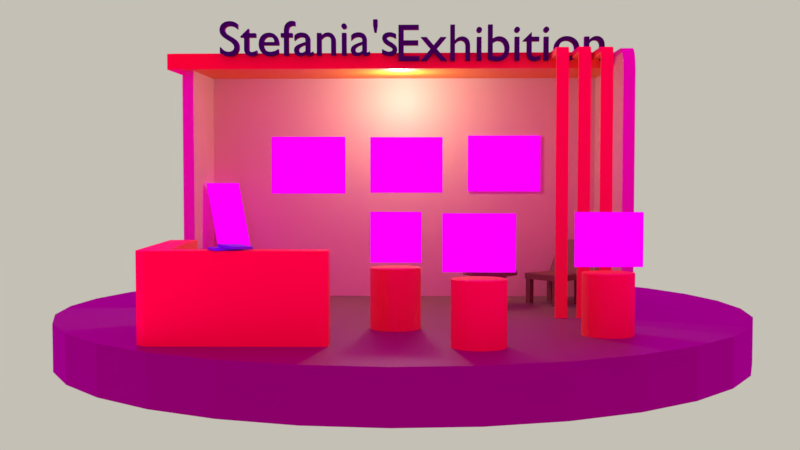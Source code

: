# Source: stand.blend  (saved by Blender 4.5.90; exported with 4.5.12 LTS)
import bpy
from mathutils import Matrix  # noqa: F401  (used for matrix-valued properties, if any)

bpy.ops.wm.read_factory_settings(use_empty=True)
scene = bpy.context.scene
scene.name = 'Scene'

# ---- collections
col_collection_1 = bpy.data.collections.new('Collection 1'); scene.collection.children.link(col_collection_1)

# ---- images (referenced by path relative to the original .blend; pixels are not part of the script)
import os
ASSET_DIR = os.environ.get("B2B_ASSET_DIR", "")  # directory of the original .blend (textures are referenced by path, not embedded)
HERE = os.path.dirname(os.path.abspath(__file__))  # packed textures are extracted next to this script under _unpacked/

def load_image(name, relpath, width, height, colorspace="sRGB"):
    """Load a texture the original file referenced (path relative to the .blend, or extracted next to this script)."""
    p = next((c for c in (os.path.join(HERE, relpath), os.path.join(ASSET_DIR, relpath)) if relpath and os.path.exists(c)), "")
    if p:
        img = bpy.data.images.load(p, check_existing=True)
        img.name = name
    else:  # same state as the original file: an image datablock whose file is absent (Cycles renders it pink)
        img = bpy.data.images.new(name, width, height)
        img.source = "FILE"
        img.filepath = "//" + (relpath or name)
    img.colorspace_settings.name = colorspace
    return img
img_flor_jpg = load_image('flor.jpg', 'flor.jpg', 1024, 1024, 'sRGB')
img_gato_jpg = load_image('gato.jpg', 'gato.jpg', 1024, 1024, 'sRGB')
img_noche_nocturna_jpg = load_image('noche-nocturna.jpg', 'noche-nocturna.jpg', 1024, 1024, 'sRGB')
img_portal_jpg = load_image('portal.jpg', 'portal.jpg', 1024, 1024, 'sRGB')
img_habitaci_n_jpg = load_image('Habitación.jpg', 'Habitación.jpg', 1024, 1024, 'sRGB')
img_personaje_jpg = load_image('personaje.jpg', 'personaje.jpg', 1024, 1024, 'sRGB')
img_logo_jpg_001 = load_image('logo.jpg.001', 'logo.jpg', 1024, 1024, 'sRGB')
img_environment_hdr = load_image('environment.hdr', 'environment.hdr', 1024, 1024, 'Linear Rec.709')

# ---- materials (node trees are filled in below, after node groups)
mat_material_030 = bpy.data.materials.new('Material.030')
mat_material = bpy.data.materials.new('Material')
mat_material_029 = bpy.data.materials.new('Material.029')
mat_material_022 = bpy.data.materials.new('Material.022')
mat_material_009 = bpy.data.materials.new('Material.009')
mat_material_028 = bpy.data.materials.new('Material.028')
mat_material_011 = bpy.data.materials.new('Material.011')
mat_material_010 = bpy.data.materials.new('Material.010')
mat_material_023 = bpy.data.materials.new('Material.023')
mat_material_012 = bpy.data.materials.new('Material.012')
mat_material_013 = bpy.data.materials.new('Material.013')
mat_material_006 = bpy.data.materials.new('Material.006')
mat_material_031 = bpy.data.materials.new('Material.031')
mat_material_025 = bpy.data.materials.new('Material.025')
mat_material_024 = bpy.data.materials.new('Material.024')
mat_material_027 = bpy.data.materials.new('Material.027')
mat_material_026 = bpy.data.materials.new('Material.026')
mat_material_021 = bpy.data.materials.new('Material.021')
mat_material_020 = bpy.data.materials.new('Material.020')
mat_material_018 = bpy.data.materials.new('Material.018')
mat_material_019 = bpy.data.materials.new('Material.019')
mat_material_016 = bpy.data.materials.new('Material.016')
mat_material_017 = bpy.data.materials.new('Material.017')
mat_material_015 = bpy.data.materials.new('Material.015')
mat_material_014 = bpy.data.materials.new('Material.014')
mat_material_004 = bpy.data.materials.new('Material.004')
mat_material_003 = bpy.data.materials.new('Material.003')
mat_material_002 = bpy.data.materials.new('Material.002')
mat_material_001 = bpy.data.materials.new('Material.001')
mat_material_005 = bpy.data.materials.new('Material.005')
mat_material_007 = bpy.data.materials.new('Material.007')
mat_material_032 = bpy.data.materials.new('Material.032')

# ---- material node trees
mat_material_030.use_nodes = True; mat_material_030.node_tree.nodes.clear()
_N = mat_material_030.node_tree.nodes; _L = mat_material_030.node_tree.links
n0 = _N.new('ShaderNodeBsdfPrincipled'); n0.name = 'Principled BSDF'; n0.location = (-200, 100)
n0.inputs[0].default_value = (0.01102, 0.0159, 0.04365, 1.0)
n1 = _N.new('ShaderNodeOutputMaterial'); n1.name = 'Material Output'; n1.location = (200, 100)
_L.new(n0.outputs[0], n1.inputs[0])
n1.is_active_output = True
mat_material.use_nodes = True; mat_material.node_tree.nodes.clear()
_N = mat_material.node_tree.nodes; _L = mat_material.node_tree.links
n0 = _N.new('ShaderNodeBsdfPrincipled'); n0.name = 'Principled BSDF'; n0.location = (-200, 100)
n0.inputs[0].default_value = (0.003035, 0.01033, 0.04971, 1.0)
n1 = _N.new('ShaderNodeOutputMaterial'); n1.name = 'Material Output'; n1.location = (200, 100)
_L.new(n0.outputs[0], n1.inputs[0])
n1.is_active_output = True
mat_material_029.use_nodes = True; mat_material_029.node_tree.nodes.clear()
_N = mat_material_029.node_tree.nodes; _L = mat_material_029.node_tree.links
n0 = _N.new('ShaderNodeOutputMaterial'); n0.name = 'Material Output'; n0.location = (200, 100)
n1 = _N.new('ShaderNodeEmission'); n1.name = 'Emission'; n1.location = (4, 46)
n2 = _N.new('ShaderNodeTexImage'); n2.name = 'Image Texture'; n2.location = (-300, 126)
n2.image = img_flor_jpg
_L.new(n1.outputs[0], n0.inputs[0])
_L.new(n2.outputs[0], n1.inputs[0])
n0.is_active_output = True
mat_material_022.use_nodes = True; mat_material_022.node_tree.nodes.clear()
_N = mat_material_022.node_tree.nodes; _L = mat_material_022.node_tree.links
n0 = _N.new('ShaderNodeOutputMaterial'); n0.name = 'Material Output'; n0.location = (200, 100)
n1 = _N.new('ShaderNodeEmission'); n1.name = 'Emission'; n1.location = (-18, 56)
n2 = _N.new('ShaderNodeTexImage'); n2.name = 'Image Texture'; n2.location = (-269, 109)
n2.image = img_gato_jpg
_L.new(n1.outputs[0], n0.inputs[0])
_L.new(n2.outputs[0], n1.inputs[0])
n0.is_active_output = True
mat_material_009.use_nodes = True; mat_material_009.node_tree.nodes.clear()
_N = mat_material_009.node_tree.nodes; _L = mat_material_009.node_tree.links
n0 = _N.new('ShaderNodeOutputMaterial'); n0.name = 'Material Output'; n0.location = (200, 100)
n1 = _N.new('ShaderNodeEmission'); n1.name = 'Emission'; n1.location = (-2, 64)
n2 = _N.new('ShaderNodeTexImage'); n2.name = 'Image Texture'; n2.location = (-293, 103)
n2.image = img_noche_nocturna_jpg
_L.new(n1.outputs[0], n0.inputs[0])
_L.new(n2.outputs[0], n1.inputs[0])
n0.is_active_output = True
mat_material_028.use_nodes = True; mat_material_028.node_tree.nodes.clear()
_N = mat_material_028.node_tree.nodes; _L = mat_material_028.node_tree.links
n0 = _N.new('ShaderNodeOutputMaterial'); n0.name = 'Material Output'; n0.location = (200, 100)
n1 = _N.new('ShaderNodeEmission'); n1.name = 'Emission'; n1.location = (-16, 52)
n2 = _N.new('ShaderNodeTexImage'); n2.name = 'Image Texture'; n2.location = (-268, 89)
n2.image = img_portal_jpg
_L.new(n1.outputs[0], n0.inputs[0])
_L.new(n2.outputs[0], n1.inputs[0])
n0.is_active_output = True
mat_material_011.use_nodes = True; mat_material_011.node_tree.nodes.clear()
_N = mat_material_011.node_tree.nodes; _L = mat_material_011.node_tree.links
n0 = _N.new('ShaderNodeOutputMaterial'); n0.name = 'Material Output'; n0.location = (200, 100)
n1 = _N.new('ShaderNodeEmission'); n1.name = 'Emission'; n1.location = (-1, 67)
n2 = _N.new('ShaderNodeTexImage'); n2.name = 'Image Texture'; n2.location = (-275, 113)
n2.image = img_habitaci_n_jpg
_L.new(n1.outputs[0], n0.inputs[0])
_L.new(n2.outputs[0], n1.inputs[0])
n0.is_active_output = True
mat_material_010.use_nodes = True; mat_material_010.node_tree.nodes.clear()
_N = mat_material_010.node_tree.nodes; _L = mat_material_010.node_tree.links
n0 = _N.new('ShaderNodeOutputMaterial'); n0.name = 'Material Output'; n0.location = (200, 100)
n1 = _N.new('ShaderNodeEmission'); n1.name = 'Emission'; n1.location = (0, 69)
n2 = _N.new('ShaderNodeTexImage'); n2.name = 'Image Texture'; n2.location = (-295, 96)
n2.image = img_personaje_jpg
_L.new(n1.outputs[0], n0.inputs[0])
_L.new(n2.outputs[0], n1.inputs[0])
n0.is_active_output = True
mat_material_023.use_nodes = True; mat_material_023.node_tree.nodes.clear()
_N = mat_material_023.node_tree.nodes; _L = mat_material_023.node_tree.links
n0 = _N.new('ShaderNodeBsdfPrincipled'); n0.name = 'Principled BSDF'; n0.location = (-200, 100)
n0.inputs[0].default_value = (0.2051, 0.0999, 0.03955, 1.0)
n1 = _N.new('ShaderNodeOutputMaterial'); n1.name = 'Material Output'; n1.location = (200, 100)
_L.new(n0.outputs[0], n1.inputs[0])
n1.is_active_output = True
mat_material_012.use_nodes = True; mat_material_012.node_tree.nodes.clear()
_N = mat_material_012.node_tree.nodes; _L = mat_material_012.node_tree.links
n0 = _N.new('ShaderNodeBsdfPrincipled'); n0.name = 'Principled BSDF'; n0.location = (-200, 100)
n0.inputs[0].default_value = (0.9531, 0.27, 0.03134, 1.0)
n1 = _N.new('ShaderNodeOutputMaterial'); n1.name = 'Material Output'; n1.location = (200, 100)
_L.new(n0.outputs[0], n1.inputs[0])
n1.is_active_output = True
mat_material_013.use_nodes = True; mat_material_013.node_tree.nodes.clear()
_N = mat_material_013.node_tree.nodes; _L = mat_material_013.node_tree.links
n0 = _N.new('ShaderNodeBsdfPrincipled'); n0.name = 'Principled BSDF'; n0.location = (-200, 100)
n0.inputs[0].default_value = (0.9521, 0.2693, 0.0305, 1.0)
n1 = _N.new('ShaderNodeOutputMaterial'); n1.name = 'Material Output'; n1.location = (200, 100)
_L.new(n0.outputs[0], n1.inputs[0])
n1.is_active_output = True
mat_material_006.use_nodes = True; mat_material_006.node_tree.nodes.clear()
_N = mat_material_006.node_tree.nodes; _L = mat_material_006.node_tree.links
n0 = _N.new('ShaderNodeBsdfPrincipled'); n0.name = 'Principled BSDF'; n0.location = (-200, 100)
n0.inputs[0].default_value = (0.2258, 0.1701, 0.105, 1.0)
n1 = _N.new('ShaderNodeOutputMaterial'); n1.name = 'Material Output'; n1.location = (200, 100)
_L.new(n0.outputs[0], n1.inputs[0])
n1.is_active_output = True
mat_material_031.use_nodes = True; mat_material_031.node_tree.nodes.clear()
_N = mat_material_031.node_tree.nodes; _L = mat_material_031.node_tree.links
n0 = _N.new('ShaderNodeBsdfPrincipled'); n0.name = 'Principled BSDF'; n0.location = (-200, 100)
n0.inputs[0].default_value = (1.09, 0.3137, 0.024, 1.0)
n1 = _N.new('ShaderNodeOutputMaterial'); n1.name = 'Material Output'; n1.location = (200, 100)
_L.new(n0.outputs[0], n1.inputs[0])
n1.is_active_output = True
mat_material_025.use_nodes = True; mat_material_025.node_tree.nodes.clear()
_N = mat_material_025.node_tree.nodes; _L = mat_material_025.node_tree.links
n0 = _N.new('ShaderNodeBsdfPrincipled'); n0.name = 'Principled BSDF'; n0.location = (-200, 100)
n0.inputs[0].default_value = (0.2051, 0.0999, 0.03955, 1.0)
n1 = _N.new('ShaderNodeOutputMaterial'); n1.name = 'Material Output'; n1.location = (200, 100)
_L.new(n0.outputs[0], n1.inputs[0])
n1.is_active_output = True
mat_material_024.use_nodes = True; mat_material_024.node_tree.nodes.clear()
_N = mat_material_024.node_tree.nodes; _L = mat_material_024.node_tree.links
n0 = _N.new('ShaderNodeBsdfPrincipled'); n0.name = 'Principled BSDF'; n0.location = (-200, 100)
n0.inputs[0].default_value = (0.2051, 0.0999, 0.03955, 1.0)
n1 = _N.new('ShaderNodeOutputMaterial'); n1.name = 'Material Output'; n1.location = (200, 100)
_L.new(n0.outputs[0], n1.inputs[0])
n1.is_active_output = True
mat_material_027.use_nodes = True; mat_material_027.node_tree.nodes.clear()
_N = mat_material_027.node_tree.nodes; _L = mat_material_027.node_tree.links
n0 = _N.new('ShaderNodeBsdfPrincipled'); n0.name = 'Principled BSDF'; n0.location = (-200, 100)
n0.inputs[0].default_value = (0.2051, 0.0999, 0.03955, 1.0)
n1 = _N.new('ShaderNodeOutputMaterial'); n1.name = 'Material Output'; n1.location = (200, 100)
_L.new(n0.outputs[0], n1.inputs[0])
n1.is_active_output = True
mat_material_026.use_nodes = True; mat_material_026.node_tree.nodes.clear()
_N = mat_material_026.node_tree.nodes; _L = mat_material_026.node_tree.links
n0 = _N.new('ShaderNodeBsdfPrincipled'); n0.name = 'Principled BSDF'; n0.location = (-200, 100)
n0.inputs[0].default_value = (0.2051, 0.0999, 0.03955, 1.0)
n1 = _N.new('ShaderNodeOutputMaterial'); n1.name = 'Material Output'; n1.location = (200, 100)
_L.new(n0.outputs[0], n1.inputs[0])
n1.is_active_output = True
mat_material_021.use_nodes = True; mat_material_021.node_tree.nodes.clear()
_N = mat_material_021.node_tree.nodes; _L = mat_material_021.node_tree.links
n0 = _N.new('ShaderNodeBsdfPrincipled'); n0.name = 'Principled BSDF'; n0.location = (-200, 100)
n0.inputs[0].default_value = (0.2051, 0.0999, 0.03955, 1.0)
n1 = _N.new('ShaderNodeOutputMaterial'); n1.name = 'Material Output'; n1.location = (200, 100)
_L.new(n0.outputs[0], n1.inputs[0])
n1.is_active_output = True
mat_material_020.use_nodes = True; mat_material_020.node_tree.nodes.clear()
_N = mat_material_020.node_tree.nodes; _L = mat_material_020.node_tree.links
n0 = _N.new('ShaderNodeBsdfPrincipled'); n0.name = 'Principled BSDF'; n0.location = (-200, 100)
n0.inputs[0].default_value = (0.2051, 0.0999, 0.03955, 1.0)
n1 = _N.new('ShaderNodeOutputMaterial'); n1.name = 'Material Output'; n1.location = (200, 100)
_L.new(n0.outputs[0], n1.inputs[0])
n1.is_active_output = True
mat_material_018.use_nodes = True; mat_material_018.node_tree.nodes.clear()
_N = mat_material_018.node_tree.nodes; _L = mat_material_018.node_tree.links
n0 = _N.new('ShaderNodeBsdfPrincipled'); n0.name = 'Principled BSDF'; n0.location = (-200, 100)
n0.inputs[0].default_value = (0.2051, 0.0999, 0.03955, 1.0)
n1 = _N.new('ShaderNodeOutputMaterial'); n1.name = 'Material Output'; n1.location = (200, 100)
_L.new(n0.outputs[0], n1.inputs[0])
n1.is_active_output = True
mat_material_019.use_nodes = True; mat_material_019.node_tree.nodes.clear()
_N = mat_material_019.node_tree.nodes; _L = mat_material_019.node_tree.links
n0 = _N.new('ShaderNodeBsdfPrincipled'); n0.name = 'Principled BSDF'; n0.location = (-200, 100)
n0.inputs[0].default_value = (0.2051, 0.0999, 0.03955, 1.0)
n1 = _N.new('ShaderNodeOutputMaterial'); n1.name = 'Material Output'; n1.location = (200, 100)
_L.new(n0.outputs[0], n1.inputs[0])
n1.is_active_output = True
mat_material_016.use_nodes = True; mat_material_016.node_tree.nodes.clear()
_N = mat_material_016.node_tree.nodes; _L = mat_material_016.node_tree.links
n0 = _N.new('ShaderNodeBsdfPrincipled'); n0.name = 'Principled BSDF'; n0.location = (-200, 100)
n0.inputs[0].default_value = (0.2051, 0.0999, 0.03955, 1.0)
n1 = _N.new('ShaderNodeOutputMaterial'); n1.name = 'Material Output'; n1.location = (200, 100)
_L.new(n0.outputs[0], n1.inputs[0])
n1.is_active_output = True
mat_material_017.use_nodes = True; mat_material_017.node_tree.nodes.clear()
_N = mat_material_017.node_tree.nodes; _L = mat_material_017.node_tree.links
n0 = _N.new('ShaderNodeBsdfPrincipled'); n0.name = 'Principled BSDF'; n0.location = (-200, 100)
n0.inputs[0].default_value = (0.2051, 0.0999, 0.03955, 1.0)
n1 = _N.new('ShaderNodeOutputMaterial'); n1.name = 'Material Output'; n1.location = (200, 100)
_L.new(n0.outputs[0], n1.inputs[0])
n1.is_active_output = True
mat_material_015.use_nodes = True; mat_material_015.node_tree.nodes.clear()
_N = mat_material_015.node_tree.nodes; _L = mat_material_015.node_tree.links
n0 = _N.new('ShaderNodeBsdfPrincipled'); n0.name = 'Principled BSDF'; n0.location = (-200, 100)
n0.inputs[0].default_value = (0.2051, 0.0999, 0.03955, 1.0)
n1 = _N.new('ShaderNodeOutputMaterial'); n1.name = 'Material Output'; n1.location = (200, 100)
_L.new(n0.outputs[0], n1.inputs[0])
n1.is_active_output = True
mat_material_014.use_nodes = True; mat_material_014.node_tree.nodes.clear()
_N = mat_material_014.node_tree.nodes; _L = mat_material_014.node_tree.links
n0 = _N.new('ShaderNodeBsdfPrincipled'); n0.name = 'Principled BSDF'; n0.location = (-200, 100)
n0.inputs[0].default_value = (0.2051, 0.0999, 0.03955, 0.04706)
n1 = _N.new('ShaderNodeOutputMaterial'); n1.name = 'Material Output'; n1.location = (200, 100)
_L.new(n0.outputs[0], n1.inputs[0])
n1.is_active_output = True
mat_material_004.use_nodes = True; mat_material_004.node_tree.nodes.clear()
_N = mat_material_004.node_tree.nodes; _L = mat_material_004.node_tree.links
n0 = _N.new('ShaderNodeBsdfPrincipled'); n0.name = 'Principled BSDF'; n0.location = (-200, 100)
n0.inputs[0].default_value = (1.0, 0.2714, 0.0, 1.0)
n1 = _N.new('ShaderNodeOutputMaterial'); n1.name = 'Material Output'; n1.location = (200, 100)
_L.new(n0.outputs[0], n1.inputs[0])
n1.is_active_output = True
mat_material_003.use_nodes = True; mat_material_003.node_tree.nodes.clear()
_N = mat_material_003.node_tree.nodes; _L = mat_material_003.node_tree.links
n0 = _N.new('ShaderNodeBsdfPrincipled'); n0.name = 'Principled BSDF'; n0.location = (-200, 100)
n0.inputs[0].default_value = (0.7991, 0.6038, 0.3515, 1.0)
n1 = _N.new('ShaderNodeOutputMaterial'); n1.name = 'Material Output'; n1.location = (200, 100)
_L.new(n0.outputs[0], n1.inputs[0])
n1.is_active_output = True
mat_material_002.use_nodes = True; mat_material_002.node_tree.nodes.clear()
_N = mat_material_002.node_tree.nodes; _L = mat_material_002.node_tree.links
n0 = _N.new('ShaderNodeBsdfPrincipled'); n0.name = 'Principled BSDF'; n0.location = (-200, 100)
n0.inputs[0].default_value = (0.8652, 0.6523, 0.3965, 1.0)
n1 = _N.new('ShaderNodeOutputMaterial'); n1.name = 'Material Output'; n1.location = (200, 100)
_L.new(n0.outputs[0], n1.inputs[0])
n1.is_active_output = True
mat_material_001.use_nodes = True; mat_material_001.node_tree.nodes.clear()
_N = mat_material_001.node_tree.nodes; _L = mat_material_001.node_tree.links
n0 = _N.new('ShaderNodeBsdfPrincipled'); n0.name = 'Principled BSDF'; n0.location = (-200, 100)
n0.inputs[0].default_value = (0.8008, 0.6034, 0.351, 1.0)
n1 = _N.new('ShaderNodeOutputMaterial'); n1.name = 'Material Output'; n1.location = (200, 100)
_L.new(n0.outputs[0], n1.inputs[0])
n1.is_active_output = True
mat_material_005.use_nodes = True; mat_material_005.node_tree.nodes.clear()
_N = mat_material_005.node_tree.nodes; _L = mat_material_005.node_tree.links
n0 = _N.new('ShaderNodeBsdfPrincipled'); n0.name = 'Principled BSDF'; n0.location = (-200, 100)
n0.inputs[0].default_value = (0.186, 0.2866, 0.8004, 1.0)
n1 = _N.new('ShaderNodeOutputMaterial'); n1.name = 'Material Output'; n1.location = (200, 100)
_L.new(n0.outputs[0], n1.inputs[0])
n1.is_active_output = True
mat_material_007.use_nodes = True; mat_material_007.node_tree.nodes.clear()
_N = mat_material_007.node_tree.nodes; _L = mat_material_007.node_tree.links
n0 = _N.new('ShaderNodeBsdfPrincipled'); n0.name = 'Principled BSDF'; n0.location = (-200, 100)
n0.inputs[0].default_value = (1.0, 0.314, 0.02416, 1.0)
n1 = _N.new('ShaderNodeOutputMaterial'); n1.name = 'Material Output'; n1.location = (200, 100)
_L.new(n0.outputs[0], n1.inputs[0])
n1.is_active_output = True
mat_material_032.use_nodes = True; mat_material_032.node_tree.nodes.clear()
_N = mat_material_032.node_tree.nodes; _L = mat_material_032.node_tree.links
n0 = _N.new('ShaderNodeOutputMaterial'); n0.name = 'Material Output'; n0.location = (200, 100)
n1 = _N.new('ShaderNodeEmission'); n1.name = 'Emission'; n1.location = (-16, 94)
n2 = _N.new('ShaderNodeTexImage'); n2.name = 'Image Texture'; n2.location = (-338, 107)
n2.image = img_logo_jpg_001
_L.new(n1.outputs[0], n0.inputs[0])
_L.new(n2.outputs[0], n1.inputs[0])
n0.is_active_output = True

# ---- world
world_world = bpy.data.worlds.new('World'); scene.world = world_world
world_world.use_nodes = True; world_world.node_tree.nodes.clear()
_N = world_world.node_tree.nodes; _L = world_world.node_tree.links
n0 = _N.new('ShaderNodeBackground'); n0.name = 'Background'; n0.location = (132, 300)
n1 = _N.new('ShaderNodeOutputWorld'); n1.name = 'World Output'; n1.location = (343, 299)
n2 = _N.new('ShaderNodeMix'); n2.name = 'Mix'; n2.location = (-90, 301)
n2.data_type = 'RGBA'
n2.inputs[7].default_value = (0.5522, 0.5283, 0.4604, 1.0)
n3 = _N.new('ShaderNodeLightPath'); n3.name = 'Light Path'; n3.location = (-312, 302)
n3.width = 143
n4 = _N.new('ShaderNodeTexEnvironment'); n4.name = 'Environment Texture'; n4.location = (-367, 136)
n4.width = 202
n4.image = img_environment_hdr
_L.new(n0.outputs[0], n1.inputs[0])
_L.new(n4.outputs[0], n2.inputs[6])
_L.new(n3.outputs[0], n2.inputs[0])
_L.new(n2.outputs[2], n0.inputs[0])
n1.is_active_output = True
world_world.color = (0.05088, 0.05088, 0.05088)
world_world.use_sun_shadow = False
world_world.sun_shadow_jitter_overblur = 0.0
world_world.cycles.sampling_method = 'MANUAL'

# ---- cameras
cam_camera_003 = bpy.data.cameras.new('Camera.003')
cam_camera_003.clip_end = 100.0
cam_camera_003.ortho_scale = 7.314

# ---- lights
light_light_002 = bpy.data.lights.new('Light.002', 'POINT')
light_light_002.energy = 1000.0
light_light_002.shadow_soft_size = 0.6979

# ---- meshes
me_plane_010 = bpy.data.meshes.new('Plane.010')
me_plane_010.from_pydata([(-1.0, -1.0, 0.0), (1.0, -1.0, 0.0), (-1.0, 1.0, 0.0), (1.0, 1.0, 0.0)], [], [(0, 1, 3, 2)])
_uv = me_plane_010.uv_layers.new(name='UVMap')
_uv.uv.foreach_set('vector', [0.0, 0.0, 1.0, 0.0, 1.0, 1.0, 0.0, 1.0])
me_plane_010.materials.append(mat_material_029)
me_plane_010.update()
me_plane_008 = bpy.data.meshes.new('Plane.008')
me_plane_008.from_pydata([(-1.0, -1.0, 0.0), (1.0, -1.0, 0.0), (-1.0, 1.0, 0.0), (1.0, 1.0, 0.0)], [], [(0, 1, 3, 2)])
_uv = me_plane_008.uv_layers.new(name='UVMap')
_uv.uv.foreach_set('vector', [0.0, 0.0, 1.0, 0.0, 1.0, 1.0, 0.0, 1.0])
me_plane_008.materials.append(mat_material_022)
me_plane_008.update()
me_plane_005 = bpy.data.meshes.new('Plane.005')
me_plane_005.from_pydata([(-1.0, -1.0, 0.0), (1.0, -1.0, 0.0), (-1.0, 1.0, 0.0), (1.0, 1.0, 0.0)], [], [(0, 1, 3, 2)])
_uv = me_plane_005.uv_layers.new(name='UVMap')
_uv.uv.foreach_set('vector', [0.0, 0.0, 1.0, 0.0, 1.0, 1.0, 0.0, 1.0])
me_plane_005.materials.append(mat_material_009)
me_plane_005.update()
me_plane_009 = bpy.data.meshes.new('Plane.009')
me_plane_009.from_pydata([(-1.0, -1.0, 0.0), (1.0, -1.0, 0.0), (-1.0, 1.0, 0.0), (1.0, 1.0, 0.0)], [], [(0, 1, 3, 2)])
_uv = me_plane_009.uv_layers.new(name='UVMap')
_uv.uv.foreach_set('vector', [0.0, 0.0, 1.0, 0.0, 1.0, 1.0, 0.0, 1.0])
me_plane_009.materials.append(mat_material_028)
me_plane_009.update()
me_plane_007 = bpy.data.meshes.new('Plane.007')
me_plane_007.from_pydata([(-1.0, -1.0, 0.0), (1.0, -1.0, 0.0), (-1.0, 1.0, 0.0), (1.0, 1.0, 0.0)], [], [(0, 1, 3, 2)])
me_plane_007.polygons.foreach_set('use_smooth', [True] * 1)
_uv = me_plane_007.uv_layers.new(name='UVMap')
_uv.uv.foreach_set('vector', [0.0, 0.0, 1.0, 0.0, 1.0, 1.0, 0.0, 1.0])
me_plane_007.materials.append(mat_material_011)
me_plane_007.update()
me_plane_006 = bpy.data.meshes.new('Plane.006')
me_plane_006.from_pydata([(-1.0, -1.0, 0.0), (1.0, -1.0, 0.0), (-1.0, 1.0, 0.0), (1.0, 1.0, 0.0)], [], [(0, 1, 3, 2)])
me_plane_006.polygons.foreach_set('use_smooth', [True] * 1)
_uv = me_plane_006.uv_layers.new(name='UVMap')
_uv.uv.foreach_set('vector', [0.0, 0.0, 1.0, 0.0, 1.0, 1.0, 0.0, 1.0])
me_plane_006.materials.append(mat_material_010)
me_plane_006.update()
me_cylinder_003 = bpy.data.meshes.new('Cylinder.003')
me_cylinder_003.from_pydata([(0.0, 1.0, -1.0), (0.0, 1.0, 1.0), (0.1951, 0.9808, -1.0), (0.1951, 0.9808, 1.0), (0.3827, 0.9239, -1.0), (0.3827, 0.9239, 1.0), (0.5556, 0.8315, -1.0), (0.5556, 0.8315, 1.0), (0.7071, 0.7071, -1.0), (0.7071, 0.7071, 1.0), (0.8315, 0.5556, -1.0), (0.8315, 0.5556, 1.0), (0.9239, 0.3827, -1.0), (0.9239, 0.3827, 1.0), (0.9808, 0.1951, -1.0), (0.9808, 0.1951, 1.0), (1.0, 0.0, -1.0), (1.0, 0.0, 1.0), (0.9808, -0.1951, -1.0), (0.9808, -0.1951, 1.0), (0.9239, -0.3827, -1.0), (0.9239, -0.3827, 1.0), (0.8315, -0.5556, -1.0), (0.8315, -0.5556, 1.0), (0.7071, -0.7071, -1.0), (0.7071, -0.7071, 1.0), (0.5556, -0.8315, -1.0), (0.5556, -0.8315, 1.0), (0.3827, -0.9239, -1.0), (0.3827, -0.9239, 1.0), (0.1951, -0.9808, -1.0), (0.1951, -0.9808, 1.0), (0.0, -1.0, -1.0), (0.0, -1.0, 1.0), (-0.1951, -0.9808, -1.0), (-0.1951, -0.9808, 1.0), (-0.3827, -0.9239, -1.0), (-0.3827, -0.9239, 1.0), (-0.5556, -0.8315, -1.0), (-0.5556, -0.8315, 1.0), (-0.7071, -0.7071, -1.0), (-0.7071, -0.7071, 1.0), (-0.8315, -0.5556, -1.0), (-0.8315, -0.5556, 1.0), (-0.9239, -0.3827, -1.0), (-0.9239, -0.3827, 1.0), (-0.9808, -0.1951, -1.0), (-0.9808, -0.1951, 1.0), (-1.0, 0.0, -1.0), (-1.0, 0.0, 1.0), (-0.9808, 0.1951, -1.0), (-0.9808, 0.1951, 1.0), (-0.9239, 0.3827, -1.0), (-0.9239, 0.3827, 1.0), (-0.8315, 0.5556, -1.0), (-0.8315, 0.5556, 1.0), (-0.7071, 0.7071, -1.0), (-0.7071, 0.7071, 1.0), (-0.5556, 0.8315, -1.0), (-0.5556, 0.8315, 1.0), (-0.3827, 0.9239, -1.0), (-0.3827, 0.9239, 1.0), (-0.1951, 0.9808, -1.0), (-0.1951, 0.9808, 1.0)], [], [(0, 1, 3, 2), (2, 3, 5, 4), (4, 5, 7, 6), (6, 7, 9, 8), (8, 9, 11, 10), (10, 11, 13, 12), (12, 13, 15, 14), (14, 15, 17, 16), (16, 17, 19, 18), (18, 19, 21, 20), (20, 21, 23, 22), (22, 23, 25, 24), (24, 25, 27, 26), (26, 27, 29, 28), (28, 29, 31, 30), (30, 31, 33, 32), (32, 33, 35, 34), (34, 35, 37, 36), (36, 37, 39, 38), (38, 39, 41, 40), (40, 41, 43, 42), (42, 43, 45, 44), (44, 45, 47, 46), (46, 47, 49, 48), (48, 49, 51, 50), (50, 51, 53, 52), (52, 53, 55, 54), (54, 55, 57, 56), (56, 57, 59, 58), (58, 59, 61, 60), (3, 1, 63, 61, 59, 57, 55, 53, 51, 49, 47, 45, 43, 41, 39, 37, 35, 33, 31, 29, 27, 25, 23, 21, 19, 17, 15, 13, 11, 9, 7, 5), (60, 61, 63, 62), (62, 63, 1, 0), (0, 2, 4, 6, 8, 10, 12, 14, 16, 18, 20, 22, 24, 26, 28, 30, 32, 34, 36, 38, 40, 42, 44, 46, 48, 50, 52, 54, 56, 58, 60, 62)])
_uv = me_cylinder_003.uv_layers.new(name='UVMap')
_uv.uv.foreach_set('vector', [1.0, 0.5, 1.0, 1.0, 0.9688, 1.0, 0.9688, 0.5, 0.9688, 0.5, 0.9688, 1.0, 0.9375, 1.0, 0.9375, 0.5, 0.9375, 0.5, 0.9375, 1.0, 0.9062, 1.0, 0.9062, 0.5, 0.9062, 0.5, 0.9062, 1.0, 0.875, 1.0, 0.875, 0.5, 0.875, 0.5, 0.875, 1.0, 0.8438, 1.0, 0.8438, 0.5, 0.8438, 0.5, 0.8438, 1.0, 0.8125, 1.0, 0.8125, 0.5, 0.8125, 0.5, 0.8125, 1.0, 0.7812, 1.0, 0.7812, 0.5, 0.7812, 0.5, 0.7812, 1.0, 0.75, 1.0, 0.75, 0.5, 0.75, 0.5, 0.75, 1.0, 0.7188, 1.0, 0.7188, 0.5, 0.7188, 0.5, 0.7188, 1.0, 0.6875, 1.0, 0.6875, 0.5, 0.6875, 0.5, 0.6875, 1.0, 0.6562, 1.0, 0.6562, 0.5, 0.6562, 0.5, 0.6562, 1.0, 0.625, 1.0, 0.625, 0.5, 0.625, 0.5, 0.625, 1.0, 0.5938, 1.0, 0.5938, 0.5, 0.5938, 0.5, 0.5938, 1.0, 0.5625, 1.0, 0.5625, 0.5, 0.5625, 0.5, 0.5625, 1.0, 0.5312, 1.0, 0.5312, 0.5, 0.5312, 0.5, 0.5312, 1.0, 0.5, 1.0, 0.5, 0.5, 0.5, 0.5, 0.5, 1.0, 0.4688, 1.0, 0.4688, 0.5, 0.4688, 0.5, 0.4688, 1.0, 0.4375, 1.0, 0.4375, 0.5, 0.4375, 0.5, 0.4375, 1.0, 0.4062, 1.0, 0.4062, 0.5, 0.4062, 0.5, 0.4062, 1.0, 0.375, 1.0, 0.375, 0.5, 0.375, 0.5, 0.375, 1.0, 0.3438, 1.0, 0.3438, 0.5, 0.3438, 0.5, 0.3438, 1.0, 0.3125, 1.0, 0.3125, 0.5, 0.3125, 0.5, 0.3125, 1.0, 0.2812, 1.0, 0.2812, 0.5, 0.2812, 0.5, 0.2812, 1.0, 0.25, 1.0, 0.25, 0.5, 0.25, 0.5, 0.25, 1.0, 0.2188, 1.0, 0.2188, 0.5, 0.2188, 0.5, 0.2188, 1.0, 0.1875, 1.0, 0.1875, 0.5, 0.1875, 0.5, 0.1875, 1.0, 0.1562, 1.0, 0.1562, 0.5, 0.1562, 0.5, 0.1562, 1.0, 0.125, 1.0, 0.125, 0.5, 0.125, 0.5, 0.125, 1.0, 0.09375, 1.0, 0.09375, 0.5, 0.09375, 0.5, 0.09375, 1.0, 0.0625, 1.0, 0.0625, 0.5, 0.2968, 0.4854, 0.25, 0.49, 0.2032, 0.4854, 0.1582, 0.4717, 0.1167, 0.4496, 0.08029, 0.4197, 0.05045, 0.3833, 0.02827, 0.3418, 0.01461, 0.2968, 0.01, 0.25, 0.01461, 0.2032, 0.02827, 0.1582, 0.05045, 0.1167, 0.08029, 0.08029, 0.1167, 0.05045, 0.1582, 0.02827, 0.2032, 0.01461, 0.25, 0.01, 0.2968, 0.01461, 0.3418, 0.02827, 0.3833, 0.05045, 0.4197, 0.08029, 0.4496, 0.1167, 0.4717, 0.1582, 0.4854, 0.2032, 0.49, 0.25, 0.4854, 0.2968, 0.4717, 0.3418, 0.4496, 0.3833, 0.4197, 0.4197, 0.3833, 0.4496, 0.3418, 0.4717, 0.0625, 0.5, 0.0625, 1.0, 0.03125, 1.0, 0.03125, 0.5, 0.03125, 0.5, 0.03125, 1.0, 0.0, 1.0, 0.0, 0.5, 0.75, 0.49, 0.7968, 0.4854, 0.8418, 0.4717, 0.8833, 0.4496, 0.9197, 0.4197, 0.9496, 0.3833, 0.9717, 0.3418, 0.9854, 0.2968, 0.99, 0.25, 0.9854, 0.2032, 0.9717, 0.1582, 0.9496, 0.1167, 0.9197, 0.08029, 0.8833, 0.05045, 0.8418, 0.02827, 0.7968, 0.01461, 0.75, 0.01, 0.7032, 0.01461, 0.6582, 0.02827, 0.6167, 0.05045, 0.5803, 0.08029, 0.5504, 0.1167, 0.5283, 0.1582, 0.5146, 0.2032, 0.51, 0.25, 0.5146, 0.2968, 0.5283, 0.3418, 0.5504, 0.3833, 0.5803, 0.4197, 0.6167, 0.4496, 0.6582, 0.4717, 0.7032, 0.4854])
me_cylinder_003.materials.append(mat_material_023)
me_cylinder_003.update()
me_cylinder_002 = bpy.data.meshes.new('Cylinder.002')
me_cylinder_002.from_pydata([(0.0, 1.0, -1.0), (0.0, 1.0, 1.0), (0.1951, 0.9808, -1.0), (0.1951, 0.9808, 1.0), (0.3827, 0.9239, -1.0), (0.3827, 0.9239, 1.0), (0.5556, 0.8315, -1.0), (0.5556, 0.8315, 1.0), (0.7071, 0.7071, -1.0), (0.7071, 0.7071, 1.0), (0.8315, 0.5556, -1.0), (0.8315, 0.5556, 1.0), (0.9239, 0.3827, -1.0), (0.9239, 0.3827, 1.0), (0.9808, 0.1951, -1.0), (0.9808, 0.1951, 1.0), (1.0, 0.0, -1.0), (1.0, 0.0, 1.0), (0.9808, -0.1951, -1.0), (0.9808, -0.1951, 1.0), (0.9239, -0.3827, -1.0), (0.9239, -0.3827, 1.0), (0.8315, -0.5556, -1.0), (0.8315, -0.5556, 1.0), (0.7071, -0.7071, -1.0), (0.7071, -0.7071, 1.0), (0.5556, -0.8315, -1.0), (0.5556, -0.8315, 1.0), (0.3827, -0.9239, -1.0), (0.3827, -0.9239, 1.0), (0.1951, -0.9808, -1.0), (0.1951, -0.9808, 1.0), (0.0, -1.0, -1.0), (0.0, -1.0, 1.0), (-0.1951, -0.9808, -1.0), (-0.1951, -0.9808, 1.0), (-0.3827, -0.9239, -1.0), (-0.3827, -0.9239, 1.0), (-0.5556, -0.8315, -1.0), (-0.5556, -0.8315, 1.0), (-0.7071, -0.7071, -1.0), (-0.7071, -0.7071, 1.0), (-0.8315, -0.5556, -1.0), (-0.8315, -0.5556, 1.0), (-0.9239, -0.3827, -1.0), (-0.9239, -0.3827, 1.0), (-0.9808, -0.1951, -1.0), (-0.9808, -0.1951, 1.0), (-1.0, 0.0, -1.0), (-1.0, 0.0, 1.0), (-0.9808, 0.1951, -1.0), (-0.9808, 0.1951, 1.0), (-0.9239, 0.3827, -1.0), (-0.9239, 0.3827, 1.0), (-0.8315, 0.5556, -1.0), (-0.8315, 0.5556, 1.0), (-0.7071, 0.7071, -1.0), (-0.7071, 0.7071, 1.0), (-0.5556, 0.8315, -1.0), (-0.5556, 0.8315, 1.0), (-0.3827, 0.9239, -1.0), (-0.3827, 0.9239, 1.0), (-0.1951, 0.9808, -1.0), (-0.1951, 0.9808, 1.0)], [], [(0, 1, 3, 2), (2, 3, 5, 4), (4, 5, 7, 6), (6, 7, 9, 8), (8, 9, 11, 10), (10, 11, 13, 12), (12, 13, 15, 14), (14, 15, 17, 16), (16, 17, 19, 18), (18, 19, 21, 20), (20, 21, 23, 22), (22, 23, 25, 24), (24, 25, 27, 26), (26, 27, 29, 28), (28, 29, 31, 30), (30, 31, 33, 32), (32, 33, 35, 34), (34, 35, 37, 36), (36, 37, 39, 38), (38, 39, 41, 40), (40, 41, 43, 42), (42, 43, 45, 44), (44, 45, 47, 46), (46, 47, 49, 48), (48, 49, 51, 50), (50, 51, 53, 52), (52, 53, 55, 54), (54, 55, 57, 56), (56, 57, 59, 58), (58, 59, 61, 60), (3, 1, 63, 61, 59, 57, 55, 53, 51, 49, 47, 45, 43, 41, 39, 37, 35, 33, 31, 29, 27, 25, 23, 21, 19, 17, 15, 13, 11, 9, 7, 5), (60, 61, 63, 62), (62, 63, 1, 0), (0, 2, 4, 6, 8, 10, 12, 14, 16, 18, 20, 22, 24, 26, 28, 30, 32, 34, 36, 38, 40, 42, 44, 46, 48, 50, 52, 54, 56, 58, 60, 62)])
_uv = me_cylinder_002.uv_layers.new(name='UVMap')
_uv.uv.foreach_set('vector', [1.0, 0.5, 1.0, 1.0, 0.9688, 1.0, 0.9688, 0.5, 0.9688, 0.5, 0.9688, 1.0, 0.9375, 1.0, 0.9375, 0.5, 0.9375, 0.5, 0.9375, 1.0, 0.9062, 1.0, 0.9062, 0.5, 0.9062, 0.5, 0.9062, 1.0, 0.875, 1.0, 0.875, 0.5, 0.875, 0.5, 0.875, 1.0, 0.8438, 1.0, 0.8438, 0.5, 0.8438, 0.5, 0.8438, 1.0, 0.8125, 1.0, 0.8125, 0.5, 0.8125, 0.5, 0.8125, 1.0, 0.7812, 1.0, 0.7812, 0.5, 0.7812, 0.5, 0.7812, 1.0, 0.75, 1.0, 0.75, 0.5, 0.75, 0.5, 0.75, 1.0, 0.7188, 1.0, 0.7188, 0.5, 0.7188, 0.5, 0.7188, 1.0, 0.6875, 1.0, 0.6875, 0.5, 0.6875, 0.5, 0.6875, 1.0, 0.6562, 1.0, 0.6562, 0.5, 0.6562, 0.5, 0.6562, 1.0, 0.625, 1.0, 0.625, 0.5, 0.625, 0.5, 0.625, 1.0, 0.5938, 1.0, 0.5938, 0.5, 0.5938, 0.5, 0.5938, 1.0, 0.5625, 1.0, 0.5625, 0.5, 0.5625, 0.5, 0.5625, 1.0, 0.5312, 1.0, 0.5312, 0.5, 0.5312, 0.5, 0.5312, 1.0, 0.5, 1.0, 0.5, 0.5, 0.5, 0.5, 0.5, 1.0, 0.4688, 1.0, 0.4688, 0.5, 0.4688, 0.5, 0.4688, 1.0, 0.4375, 1.0, 0.4375, 0.5, 0.4375, 0.5, 0.4375, 1.0, 0.4062, 1.0, 0.4062, 0.5, 0.4062, 0.5, 0.4062, 1.0, 0.375, 1.0, 0.375, 0.5, 0.375, 0.5, 0.375, 1.0, 0.3438, 1.0, 0.3438, 0.5, 0.3438, 0.5, 0.3438, 1.0, 0.3125, 1.0, 0.3125, 0.5, 0.3125, 0.5, 0.3125, 1.0, 0.2812, 1.0, 0.2812, 0.5, 0.2812, 0.5, 0.2812, 1.0, 0.25, 1.0, 0.25, 0.5, 0.25, 0.5, 0.25, 1.0, 0.2188, 1.0, 0.2188, 0.5, 0.2188, 0.5, 0.2188, 1.0, 0.1875, 1.0, 0.1875, 0.5, 0.1875, 0.5, 0.1875, 1.0, 0.1562, 1.0, 0.1562, 0.5, 0.1562, 0.5, 0.1562, 1.0, 0.125, 1.0, 0.125, 0.5, 0.125, 0.5, 0.125, 1.0, 0.09375, 1.0, 0.09375, 0.5, 0.09375, 0.5, 0.09375, 1.0, 0.0625, 1.0, 0.0625, 0.5, 0.2968, 0.4854, 0.25, 0.49, 0.2032, 0.4854, 0.1582, 0.4717, 0.1167, 0.4496, 0.08029, 0.4197, 0.05045, 0.3833, 0.02827, 0.3418, 0.01461, 0.2968, 0.01, 0.25, 0.01461, 0.2032, 0.02827, 0.1582, 0.05045, 0.1167, 0.08029, 0.08029, 0.1167, 0.05045, 0.1582, 0.02827, 0.2032, 0.01461, 0.25, 0.01, 0.2968, 0.01461, 0.3418, 0.02827, 0.3833, 0.05045, 0.4197, 0.08029, 0.4496, 0.1167, 0.4717, 0.1582, 0.4854, 0.2032, 0.49, 0.25, 0.4854, 0.2968, 0.4717, 0.3418, 0.4496, 0.3833, 0.4197, 0.4197, 0.3833, 0.4496, 0.3418, 0.4717, 0.0625, 0.5, 0.0625, 1.0, 0.03125, 1.0, 0.03125, 0.5, 0.03125, 0.5, 0.03125, 1.0, 0.0, 1.0, 0.0, 0.5, 0.75, 0.49, 0.7968, 0.4854, 0.8418, 0.4717, 0.8833, 0.4496, 0.9197, 0.4197, 0.9496, 0.3833, 0.9717, 0.3418, 0.9854, 0.2968, 0.99, 0.25, 0.9854, 0.2032, 0.9717, 0.1582, 0.9496, 0.1167, 0.9197, 0.08029, 0.8833, 0.05045, 0.8418, 0.02827, 0.7968, 0.01461, 0.75, 0.01, 0.7032, 0.01461, 0.6582, 0.02827, 0.6167, 0.05045, 0.5803, 0.08029, 0.5504, 0.1167, 0.5283, 0.1582, 0.5146, 0.2032, 0.51, 0.25, 0.5146, 0.2968, 0.5283, 0.3418, 0.5504, 0.3833, 0.5803, 0.4197, 0.6167, 0.4496, 0.6582, 0.4717, 0.7032, 0.4854])
me_cylinder_002.materials.append(mat_material_012)
me_cylinder_002.update()
me_cylinder_001 = bpy.data.meshes.new('Cylinder.001')
me_cylinder_001.from_pydata([(0.0, 1.0, -1.0), (0.0, 1.0, 1.0), (0.1951, 0.9808, -1.0), (0.1951, 0.9808, 1.0), (0.3827, 0.9239, -1.0), (0.3827, 0.9239, 1.0), (0.5556, 0.8315, -1.0), (0.5556, 0.8315, 1.0), (0.7071, 0.7071, -1.0), (0.7071, 0.7071, 1.0), (0.8315, 0.5556, -1.0), (0.8315, 0.5556, 1.0), (0.9239, 0.3827, -1.0), (0.9239, 0.3827, 1.0), (0.9808, 0.1951, -1.0), (0.9808, 0.1951, 1.0), (1.0, 0.0, -1.0), (1.0, 0.0, 1.0), (0.9808, -0.1951, -1.0), (0.9808, -0.1951, 1.0), (0.9239, -0.3827, -1.0), (0.9239, -0.3827, 1.0), (0.8315, -0.5556, -1.0), (0.8315, -0.5556, 1.0), (0.7071, -0.7071, -1.0), (0.7071, -0.7071, 1.0), (0.5556, -0.8315, -1.0), (0.5556, -0.8315, 1.0), (0.3827, -0.9239, -1.0), (0.3827, -0.9239, 1.0), (0.1951, -0.9808, -1.0), (0.1951, -0.9808, 1.0), (0.0, -1.0, -1.0), (0.0, -1.0, 1.0), (-0.1951, -0.9808, -1.0), (-0.1951, -0.9808, 1.0), (-0.3827, -0.9239, -1.0), (-0.3827, -0.9239, 1.0), (-0.5556, -0.8315, -1.0), (-0.5556, -0.8315, 1.0), (-0.7071, -0.7071, -1.0), (-0.7071, -0.7071, 1.0), (-0.8315, -0.5556, -1.0), (-0.8315, -0.5556, 1.0), (-0.9239, -0.3827, -1.0), (-0.9239, -0.3827, 1.0), (-0.9808, -0.1951, -1.0), (-0.9808, -0.1951, 1.0), (-1.0, 0.0, -1.0), (-1.0, 0.0, 1.0), (-0.9808, 0.1951, -1.0), (-0.9808, 0.1951, 1.0), (-0.9239, 0.3827, -1.0), (-0.9239, 0.3827, 1.0), (-0.8315, 0.5556, -1.0), (-0.8315, 0.5556, 1.0), (-0.7071, 0.7071, -1.0), (-0.7071, 0.7071, 1.0), (-0.5556, 0.8315, -1.0), (-0.5556, 0.8315, 1.0), (-0.3827, 0.9239, -1.0), (-0.3827, 0.9239, 1.0), (-0.1951, 0.9808, -1.0), (-0.1951, 0.9808, 1.0)], [], [(0, 1, 3, 2), (2, 3, 5, 4), (4, 5, 7, 6), (6, 7, 9, 8), (8, 9, 11, 10), (10, 11, 13, 12), (12, 13, 15, 14), (14, 15, 17, 16), (16, 17, 19, 18), (18, 19, 21, 20), (20, 21, 23, 22), (22, 23, 25, 24), (24, 25, 27, 26), (26, 27, 29, 28), (28, 29, 31, 30), (30, 31, 33, 32), (32, 33, 35, 34), (34, 35, 37, 36), (36, 37, 39, 38), (38, 39, 41, 40), (40, 41, 43, 42), (42, 43, 45, 44), (44, 45, 47, 46), (46, 47, 49, 48), (48, 49, 51, 50), (50, 51, 53, 52), (52, 53, 55, 54), (54, 55, 57, 56), (56, 57, 59, 58), (58, 59, 61, 60), (3, 1, 63, 61, 59, 57, 55, 53, 51, 49, 47, 45, 43, 41, 39, 37, 35, 33, 31, 29, 27, 25, 23, 21, 19, 17, 15, 13, 11, 9, 7, 5), (60, 61, 63, 62), (62, 63, 1, 0), (0, 2, 4, 6, 8, 10, 12, 14, 16, 18, 20, 22, 24, 26, 28, 30, 32, 34, 36, 38, 40, 42, 44, 46, 48, 50, 52, 54, 56, 58, 60, 62)])
_uv = me_cylinder_001.uv_layers.new(name='UVMap')
_uv.uv.foreach_set('vector', [1.0, 0.5, 1.0, 1.0, 0.9688, 1.0, 0.9688, 0.5, 0.9688, 0.5, 0.9688, 1.0, 0.9375, 1.0, 0.9375, 0.5, 0.9375, 0.5, 0.9375, 1.0, 0.9062, 1.0, 0.9062, 0.5, 0.9062, 0.5, 0.9062, 1.0, 0.875, 1.0, 0.875, 0.5, 0.875, 0.5, 0.875, 1.0, 0.8438, 1.0, 0.8438, 0.5, 0.8438, 0.5, 0.8438, 1.0, 0.8125, 1.0, 0.8125, 0.5, 0.8125, 0.5, 0.8125, 1.0, 0.7812, 1.0, 0.7812, 0.5, 0.7812, 0.5, 0.7812, 1.0, 0.75, 1.0, 0.75, 0.5, 0.75, 0.5, 0.75, 1.0, 0.7188, 1.0, 0.7188, 0.5, 0.7188, 0.5, 0.7188, 1.0, 0.6875, 1.0, 0.6875, 0.5, 0.6875, 0.5, 0.6875, 1.0, 0.6562, 1.0, 0.6562, 0.5, 0.6562, 0.5, 0.6562, 1.0, 0.625, 1.0, 0.625, 0.5, 0.625, 0.5, 0.625, 1.0, 0.5938, 1.0, 0.5938, 0.5, 0.5938, 0.5, 0.5938, 1.0, 0.5625, 1.0, 0.5625, 0.5, 0.5625, 0.5, 0.5625, 1.0, 0.5312, 1.0, 0.5312, 0.5, 0.5312, 0.5, 0.5312, 1.0, 0.5, 1.0, 0.5, 0.5, 0.5, 0.5, 0.5, 1.0, 0.4688, 1.0, 0.4688, 0.5, 0.4688, 0.5, 0.4688, 1.0, 0.4375, 1.0, 0.4375, 0.5, 0.4375, 0.5, 0.4375, 1.0, 0.4062, 1.0, 0.4062, 0.5, 0.4062, 0.5, 0.4062, 1.0, 0.375, 1.0, 0.375, 0.5, 0.375, 0.5, 0.375, 1.0, 0.3438, 1.0, 0.3438, 0.5, 0.3438, 0.5, 0.3438, 1.0, 0.3125, 1.0, 0.3125, 0.5, 0.3125, 0.5, 0.3125, 1.0, 0.2812, 1.0, 0.2812, 0.5, 0.2812, 0.5, 0.2812, 1.0, 0.25, 1.0, 0.25, 0.5, 0.25, 0.5, 0.25, 1.0, 0.2188, 1.0, 0.2188, 0.5, 0.2188, 0.5, 0.2188, 1.0, 0.1875, 1.0, 0.1875, 0.5, 0.1875, 0.5, 0.1875, 1.0, 0.1562, 1.0, 0.1562, 0.5, 0.1562, 0.5, 0.1562, 1.0, 0.125, 1.0, 0.125, 0.5, 0.125, 0.5, 0.125, 1.0, 0.09375, 1.0, 0.09375, 0.5, 0.09375, 0.5, 0.09375, 1.0, 0.0625, 1.0, 0.0625, 0.5, 0.2968, 0.4854, 0.25, 0.49, 0.2032, 0.4854, 0.1582, 0.4717, 0.1167, 0.4496, 0.08029, 0.4197, 0.05045, 0.3833, 0.02827, 0.3418, 0.01461, 0.2968, 0.01, 0.25, 0.01461, 0.2032, 0.02827, 0.1582, 0.05045, 0.1167, 0.08029, 0.08029, 0.1167, 0.05045, 0.1582, 0.02827, 0.2032, 0.01461, 0.25, 0.01, 0.2968, 0.01461, 0.3418, 0.02827, 0.3833, 0.05045, 0.4197, 0.08029, 0.4496, 0.1167, 0.4717, 0.1582, 0.4854, 0.2032, 0.49, 0.25, 0.4854, 0.2968, 0.4717, 0.3418, 0.4496, 0.3833, 0.4197, 0.4197, 0.3833, 0.4496, 0.3418, 0.4717, 0.0625, 0.5, 0.0625, 1.0, 0.03125, 1.0, 0.03125, 0.5, 0.03125, 0.5, 0.03125, 1.0, 0.0, 1.0, 0.0, 0.5, 0.75, 0.49, 0.7968, 0.4854, 0.8418, 0.4717, 0.8833, 0.4496, 0.9197, 0.4197, 0.9496, 0.3833, 0.9717, 0.3418, 0.9854, 0.2968, 0.99, 0.25, 0.9854, 0.2032, 0.9717, 0.1582, 0.9496, 0.1167, 0.9197, 0.08029, 0.8833, 0.05045, 0.8418, 0.02827, 0.7968, 0.01461, 0.75, 0.01, 0.7032, 0.01461, 0.6582, 0.02827, 0.6167, 0.05045, 0.5803, 0.08029, 0.5504, 0.1167, 0.5283, 0.1582, 0.5146, 0.2032, 0.51, 0.25, 0.5146, 0.2968, 0.5283, 0.3418, 0.5504, 0.3833, 0.5803, 0.4197, 0.6167, 0.4496, 0.6582, 0.4717, 0.7032, 0.4854])
me_cylinder_001.materials.append(mat_material_013)
me_cylinder_001.update()
me_cylinder = bpy.data.meshes.new('Cylinder')
me_cylinder.from_pydata([(0.0, 1.0, -1.0), (0.0, 1.0, 1.0), (0.1951, 0.9808, -1.0), (0.1951, 0.9808, 1.0), (0.3827, 0.9239, -1.0), (0.3827, 0.9239, 1.0), (0.5556, 0.8315, -1.0), (0.5556, 0.8315, 1.0), (0.7071, 0.7071, -1.0), (0.7071, 0.7071, 1.0), (0.8315, 0.5556, -1.0), (0.8315, 0.5556, 1.0), (0.9239, 0.3827, -1.0), (0.9239, 0.3827, 1.0), (0.9808, 0.1951, -1.0), (0.9808, 0.1951, 1.0), (1.0, 0.0, -1.0), (1.0, 0.0, 1.0), (0.9808, -0.1951, -1.0), (0.9808, -0.1951, 1.0), (0.9239, -0.3827, -1.0), (0.9239, -0.3827, 1.0), (0.8315, -0.5556, -1.0), (0.8315, -0.5556, 1.0), (0.7071, -0.7071, -1.0), (0.7071, -0.7071, 1.0), (0.5556, -0.8315, -1.0), (0.5556, -0.8315, 1.0), (0.3827, -0.9239, -1.0), (0.3827, -0.9239, 1.0), (0.1951, -0.9808, -1.0), (0.1951, -0.9808, 1.0), (0.0, -1.0, -1.0), (0.0, -1.0, 1.0), (-0.1951, -0.9808, -1.0), (-0.1951, -0.9808, 1.0), (-0.3827, -0.9239, -1.0), (-0.3827, -0.9239, 1.0), (-0.5556, -0.8315, -1.0), (-0.5556, -0.8315, 1.0), (-0.7071, -0.7071, -1.0), (-0.7071, -0.7071, 1.0), (-0.8315, -0.5556, -1.0), (-0.8315, -0.5556, 1.0), (-0.9239, -0.3827, -1.0), (-0.9239, -0.3827, 1.0), (-0.9808, -0.1951, -1.0), (-0.9808, -0.1951, 1.0), (-1.0, 0.0, -1.0), (-1.0, 0.0, 1.0), (-0.9808, 0.1951, -1.0), (-0.9808, 0.1951, 1.0), (-0.9239, 0.3827, -1.0), (-0.9239, 0.3827, 1.0), (-0.8315, 0.5556, -1.0), (-0.8315, 0.5556, 1.0), (-0.7071, 0.7071, -1.0), (-0.7071, 0.7071, 1.0), (-0.5556, 0.8315, -1.0), (-0.5556, 0.8315, 1.0), (-0.3827, 0.9239, -1.0), (-0.3827, 0.9239, 1.0), (-0.1951, 0.9808, -1.0), (-0.1951, 0.9808, 1.0)], [], [(0, 1, 3, 2), (2, 3, 5, 4), (4, 5, 7, 6), (6, 7, 9, 8), (8, 9, 11, 10), (10, 11, 13, 12), (12, 13, 15, 14), (14, 15, 17, 16), (16, 17, 19, 18), (18, 19, 21, 20), (20, 21, 23, 22), (22, 23, 25, 24), (24, 25, 27, 26), (26, 27, 29, 28), (28, 29, 31, 30), (30, 31, 33, 32), (32, 33, 35, 34), (34, 35, 37, 36), (36, 37, 39, 38), (38, 39, 41, 40), (40, 41, 43, 42), (42, 43, 45, 44), (44, 45, 47, 46), (46, 47, 49, 48), (48, 49, 51, 50), (50, 51, 53, 52), (52, 53, 55, 54), (54, 55, 57, 56), (56, 57, 59, 58), (58, 59, 61, 60), (3, 1, 63, 61, 59, 57, 55, 53, 51, 49, 47, 45, 43, 41, 39, 37, 35, 33, 31, 29, 27, 25, 23, 21, 19, 17, 15, 13, 11, 9, 7, 5), (60, 61, 63, 62), (62, 63, 1, 0), (0, 2, 4, 6, 8, 10, 12, 14, 16, 18, 20, 22, 24, 26, 28, 30, 32, 34, 36, 38, 40, 42, 44, 46, 48, 50, 52, 54, 56, 58, 60, 62)])
_uv = me_cylinder.uv_layers.new(name='UVMap')
_uv.uv.foreach_set('vector', [1.0, 0.5, 1.0, 1.0, 0.9688, 1.0, 0.9688, 0.5, 0.9688, 0.5, 0.9688, 1.0, 0.9375, 1.0, 0.9375, 0.5, 0.9375, 0.5, 0.9375, 1.0, 0.9062, 1.0, 0.9062, 0.5, 0.9062, 0.5, 0.9062, 1.0, 0.875, 1.0, 0.875, 0.5, 0.875, 0.5, 0.875, 1.0, 0.8438, 1.0, 0.8438, 0.5, 0.8438, 0.5, 0.8438, 1.0, 0.8125, 1.0, 0.8125, 0.5, 0.8125, 0.5, 0.8125, 1.0, 0.7812, 1.0, 0.7812, 0.5, 0.7812, 0.5, 0.7812, 1.0, 0.75, 1.0, 0.75, 0.5, 0.75, 0.5, 0.75, 1.0, 0.7188, 1.0, 0.7188, 0.5, 0.7188, 0.5, 0.7188, 1.0, 0.6875, 1.0, 0.6875, 0.5, 0.6875, 0.5, 0.6875, 1.0, 0.6562, 1.0, 0.6562, 0.5, 0.6562, 0.5, 0.6562, 1.0, 0.625, 1.0, 0.625, 0.5, 0.625, 0.5, 0.625, 1.0, 0.5938, 1.0, 0.5938, 0.5, 0.5938, 0.5, 0.5938, 1.0, 0.5625, 1.0, 0.5625, 0.5, 0.5625, 0.5, 0.5625, 1.0, 0.5312, 1.0, 0.5312, 0.5, 0.5312, 0.5, 0.5312, 1.0, 0.5, 1.0, 0.5, 0.5, 0.5, 0.5, 0.5, 1.0, 0.4688, 1.0, 0.4688, 0.5, 0.4688, 0.5, 0.4688, 1.0, 0.4375, 1.0, 0.4375, 0.5, 0.4375, 0.5, 0.4375, 1.0, 0.4062, 1.0, 0.4062, 0.5, 0.4062, 0.5, 0.4062, 1.0, 0.375, 1.0, 0.375, 0.5, 0.375, 0.5, 0.375, 1.0, 0.3438, 1.0, 0.3438, 0.5, 0.3438, 0.5, 0.3438, 1.0, 0.3125, 1.0, 0.3125, 0.5, 0.3125, 0.5, 0.3125, 1.0, 0.2812, 1.0, 0.2812, 0.5, 0.2812, 0.5, 0.2812, 1.0, 0.25, 1.0, 0.25, 0.5, 0.25, 0.5, 0.25, 1.0, 0.2188, 1.0, 0.2188, 0.5, 0.2188, 0.5, 0.2188, 1.0, 0.1875, 1.0, 0.1875, 0.5, 0.1875, 0.5, 0.1875, 1.0, 0.1562, 1.0, 0.1562, 0.5, 0.1562, 0.5, 0.1562, 1.0, 0.125, 1.0, 0.125, 0.5, 0.125, 0.5, 0.125, 1.0, 0.09375, 1.0, 0.09375, 0.5, 0.09375, 0.5, 0.09375, 1.0, 0.0625, 1.0, 0.0625, 0.5, 0.2968, 0.4854, 0.25, 0.49, 0.2032, 0.4854, 0.1582, 0.4717, 0.1167, 0.4496, 0.08029, 0.4197, 0.05045, 0.3833, 0.02827, 0.3418, 0.01461, 0.2968, 0.01, 0.25, 0.01461, 0.2032, 0.02827, 0.1582, 0.05045, 0.1167, 0.08029, 0.08029, 0.1167, 0.05045, 0.1582, 0.02827, 0.2032, 0.01461, 0.25, 0.01, 0.2968, 0.01461, 0.3418, 0.02827, 0.3833, 0.05045, 0.4197, 0.08029, 0.4496, 0.1167, 0.4717, 0.1582, 0.4854, 0.2032, 0.49, 0.25, 0.4854, 0.2968, 0.4717, 0.3418, 0.4496, 0.3833, 0.4197, 0.4197, 0.3833, 0.4496, 0.3418, 0.4717, 0.0625, 0.5, 0.0625, 1.0, 0.03125, 1.0, 0.03125, 0.5, 0.03125, 0.5, 0.03125, 1.0, 0.0, 1.0, 0.0, 0.5, 0.75, 0.49, 0.7968, 0.4854, 0.8418, 0.4717, 0.8833, 0.4496, 0.9197, 0.4197, 0.9496, 0.3833, 0.9717, 0.3418, 0.9854, 0.2968, 0.99, 0.25, 0.9854, 0.2032, 0.9717, 0.1582, 0.9496, 0.1167, 0.9197, 0.08029, 0.8833, 0.05045, 0.8418, 0.02827, 0.7968, 0.01461, 0.75, 0.01, 0.7032, 0.01461, 0.6582, 0.02827, 0.6167, 0.05045, 0.5803, 0.08029, 0.5504, 0.1167, 0.5283, 0.1582, 0.5146, 0.2032, 0.51, 0.25, 0.5146, 0.2968, 0.5283, 0.3418, 0.5504, 0.3833, 0.5803, 0.4197, 0.6167, 0.4496, 0.6582, 0.4717, 0.7032, 0.4854])
me_cylinder.materials.append(mat_material_006)
me_cylinder.update()
me_cube_001 = bpy.data.meshes.new('Cube.001')
me_cube_001.from_pydata([(-0.9991, -1.001, -1.0), (-1.0, -1.0, 1.0), (0.9991, -0.9987, -1.0), (1.0, -1.0, 1.0), (1.0, 1.0, -1.0), (1.0, 1.0, 1.0)], [], [(4, 5, 3, 2), (2, 3, 1, 0)])
_uv = me_cube_001.uv_layers.new(name='UVMap')
_uv.uv.foreach_set('vector', [0.375, 0.5, 0.625, 0.5, 0.625, 0.75, 0.375, 0.75, 0.375, 0.75, 0.625, 0.75, 0.625, 1.0, 0.375, 1.0])
me_cube_001.materials.append(mat_material_031)
me_cube_001.update()
me_cube_017 = bpy.data.meshes.new('Cube.017')
me_cube_017.from_pydata([(-1.0, -1.0, -1.0), (-1.0, -1.0, 1.0), (-1.0, 1.0, -1.0), (-1.0, 1.0, 1.0), (1.0, -1.0, -1.0), (1.0, -1.0, 1.0), (1.0, 1.0, -1.0), (1.0, 1.0, 1.0)], [], [(0, 1, 3, 2), (2, 3, 7, 6), (6, 7, 5, 4), (4, 5, 1, 0), (2, 6, 4, 0), (7, 3, 1, 5)])
_uv = me_cube_017.uv_layers.new(name='UVMap')
_uv.uv.foreach_set('vector', [0.375, 0.0, 0.625, 0.0, 0.625, 0.25, 0.375, 0.25, 0.375, 0.25, 0.625, 0.25, 0.625, 0.5, 0.375, 0.5, 0.375, 0.5, 0.625, 0.5, 0.625, 0.75, 0.375, 0.75, 0.375, 0.75, 0.625, 0.75, 0.625, 1.0, 0.375, 1.0, 0.125, 0.5, 0.375, 0.5, 0.375, 0.75, 0.125, 0.75, 0.625, 0.5, 0.875, 0.5, 0.875, 0.75, 0.625, 0.75])
me_cube_017.materials.append(mat_material_025)
me_cube_017.update()
me_cube_016 = bpy.data.meshes.new('Cube.016')
me_cube_016.from_pydata([(-1.0, -1.0, -1.0), (-1.0, -1.0, 1.0), (-1.0, 1.0, -1.0), (-1.0, 1.0, 1.0), (1.0, -1.0, -1.0), (1.0, -1.0, 1.0), (1.0, 1.0, -1.0), (1.0, 1.0, 1.0)], [], [(0, 1, 3, 2), (2, 3, 7, 6), (6, 7, 5, 4), (4, 5, 1, 0), (2, 6, 4, 0), (7, 3, 1, 5)])
_uv = me_cube_016.uv_layers.new(name='UVMap')
_uv.uv.foreach_set('vector', [0.375, 0.0, 0.625, 0.0, 0.625, 0.25, 0.375, 0.25, 0.375, 0.25, 0.625, 0.25, 0.625, 0.5, 0.375, 0.5, 0.375, 0.5, 0.625, 0.5, 0.625, 0.75, 0.375, 0.75, 0.375, 0.75, 0.625, 0.75, 0.625, 1.0, 0.375, 1.0, 0.125, 0.5, 0.375, 0.5, 0.375, 0.75, 0.125, 0.75, 0.625, 0.5, 0.875, 0.5, 0.875, 0.75, 0.625, 0.75])
me_cube_016.materials.append(mat_material_024)
me_cube_016.update()
me_cube_015 = bpy.data.meshes.new('Cube.015')
me_cube_015.from_pydata([(-1.0, -1.0, -1.0), (-1.0, -1.0, 1.0), (-1.0, 1.0, -1.0), (-1.0, 1.0, 1.0), (1.0, -1.0, -1.0), (1.0, -1.0, 1.0), (1.0, 1.0, -1.0), (1.0, 1.0, 1.0)], [], [(0, 1, 3, 2), (2, 3, 7, 6), (6, 7, 5, 4), (4, 5, 1, 0), (2, 6, 4, 0), (7, 3, 1, 5)])
_uv = me_cube_015.uv_layers.new(name='UVMap')
_uv.uv.foreach_set('vector', [0.375, 0.0, 0.625, 0.0, 0.625, 0.25, 0.375, 0.25, 0.375, 0.25, 0.625, 0.25, 0.625, 0.5, 0.375, 0.5, 0.375, 0.5, 0.625, 0.5, 0.625, 0.75, 0.375, 0.75, 0.375, 0.75, 0.625, 0.75, 0.625, 1.0, 0.375, 1.0, 0.125, 0.5, 0.375, 0.5, 0.375, 0.75, 0.125, 0.75, 0.625, 0.5, 0.875, 0.5, 0.875, 0.75, 0.625, 0.75])
me_cube_015.materials.append(mat_material_027)
me_cube_015.update()
me_cube_012 = bpy.data.meshes.new('Cube.012')
me_cube_012.from_pydata([(-1.0, -1.0, -1.0), (-1.0, -1.0, 1.0), (-1.0, 1.0, -1.0), (-1.0, 1.0, 1.0), (1.0, -1.0, -1.0), (1.0, -1.0, 1.0), (1.0, 1.0, -1.0), (1.0, 1.0, 1.0)], [], [(0, 1, 3, 2), (2, 3, 7, 6), (6, 7, 5, 4), (4, 5, 1, 0), (2, 6, 4, 0), (7, 3, 1, 5)])
_uv = me_cube_012.uv_layers.new(name='UVMap')
_uv.uv.foreach_set('vector', [0.375, 0.0, 0.625, 0.0, 0.625, 0.25, 0.375, 0.25, 0.375, 0.25, 0.625, 0.25, 0.625, 0.5, 0.375, 0.5, 0.375, 0.5, 0.625, 0.5, 0.625, 0.75, 0.375, 0.75, 0.375, 0.75, 0.625, 0.75, 0.625, 1.0, 0.375, 1.0, 0.125, 0.5, 0.375, 0.5, 0.375, 0.75, 0.125, 0.75, 0.625, 0.5, 0.875, 0.5, 0.875, 0.75, 0.625, 0.75])
me_cube_012.materials.append(mat_material_026)
me_cube_012.update()
me_cube_006 = bpy.data.meshes.new('Cube.006')
me_cube_006.from_pydata([(-1.0, -1.0, -1.0), (-1.0, -1.0, 1.0), (-1.0, 1.0, -1.0), (-1.0, 1.0, 1.0), (1.0, -1.0, -1.0), (1.0, -1.0, 1.0), (1.0, 1.0, -1.0), (1.0, 1.0, 1.0)], [], [(0, 1, 3, 2), (2, 3, 7, 6), (6, 7, 5, 4), (4, 5, 1, 0), (2, 6, 4, 0), (7, 3, 1, 5)])
_uv = me_cube_006.uv_layers.new(name='UVMap')
_uv.uv.foreach_set('vector', [0.375, 0.0, 0.625, 0.0, 0.625, 0.25, 0.375, 0.25, 0.375, 0.25, 0.625, 0.25, 0.625, 0.5, 0.375, 0.5, 0.375, 0.5, 0.625, 0.5, 0.625, 0.75, 0.375, 0.75, 0.375, 0.75, 0.625, 0.75, 0.625, 1.0, 0.375, 1.0, 0.125, 0.5, 0.375, 0.5, 0.375, 0.75, 0.125, 0.75, 0.625, 0.5, 0.875, 0.5, 0.875, 0.75, 0.625, 0.75])
me_cube_006.materials.append(mat_material_021)
me_cube_006.update()
me_cube_007 = bpy.data.meshes.new('Cube.007')
me_cube_007.from_pydata([(-1.0, -1.0, -1.0), (-1.0, -1.0, 1.0), (-1.0, 1.0, -1.0), (-1.0, 1.0, 1.0), (1.0, -1.0, -1.0), (1.0, -1.0, 1.0), (1.0, 1.0, -1.0), (1.0, 1.0, 1.0)], [], [(0, 1, 3, 2), (2, 3, 7, 6), (6, 7, 5, 4), (4, 5, 1, 0), (2, 6, 4, 0), (7, 3, 1, 5)])
_uv = me_cube_007.uv_layers.new(name='UVMap')
_uv.uv.foreach_set('vector', [0.375, 0.0, 0.625, 0.0, 0.625, 0.25, 0.375, 0.25, 0.375, 0.25, 0.625, 0.25, 0.625, 0.5, 0.375, 0.5, 0.375, 0.5, 0.625, 0.5, 0.625, 0.75, 0.375, 0.75, 0.375, 0.75, 0.625, 0.75, 0.625, 1.0, 0.375, 1.0, 0.125, 0.5, 0.375, 0.5, 0.375, 0.75, 0.125, 0.75, 0.625, 0.5, 0.875, 0.5, 0.875, 0.75, 0.625, 0.75])
me_cube_007.materials.append(mat_material_020)
me_cube_007.update()
me_cube_023 = bpy.data.meshes.new('Cube.023')
me_cube_023.from_pydata([(-1.0, -1.0, -1.0), (-1.0, -1.0, 1.0), (-1.0, 1.0, -1.0), (-1.0, 1.0, 1.0), (1.0, -1.0, -1.0), (1.0, -1.0, 1.0), (1.0, 1.0, -1.0), (1.0, 1.0, 1.0)], [], [(0, 1, 3, 2), (2, 3, 7, 6), (6, 7, 5, 4), (4, 5, 1, 0), (2, 6, 4, 0), (7, 3, 1, 5)])
_uv = me_cube_023.uv_layers.new(name='UVMap')
_uv.uv.foreach_set('vector', [0.375, 0.0, 0.625, 0.0, 0.625, 0.25, 0.375, 0.25, 0.375, 0.25, 0.625, 0.25, 0.625, 0.5, 0.375, 0.5, 0.375, 0.5, 0.625, 0.5, 0.625, 0.75, 0.375, 0.75, 0.375, 0.75, 0.625, 0.75, 0.625, 1.0, 0.375, 1.0, 0.125, 0.5, 0.375, 0.5, 0.375, 0.75, 0.125, 0.75, 0.625, 0.5, 0.875, 0.5, 0.875, 0.75, 0.625, 0.75])
me_cube_023.materials.append(mat_material_018)
me_cube_023.update()
me_cube_022 = bpy.data.meshes.new('Cube.022')
me_cube_022.from_pydata([(-1.0, -1.0, -1.0), (-1.0, -1.0, 1.0), (-1.0, 1.0, -1.0), (-1.0, 1.0, 1.0), (1.0, -1.0, -1.0), (1.0, -1.0, 1.0), (1.0, 1.0, -1.0), (1.0, 1.0, 1.0)], [], [(0, 1, 3, 2), (2, 3, 7, 6), (6, 7, 5, 4), (4, 5, 1, 0), (2, 6, 4, 0), (7, 3, 1, 5)])
_uv = me_cube_022.uv_layers.new(name='UVMap')
_uv.uv.foreach_set('vector', [0.375, 0.0, 0.625, 0.0, 0.625, 0.25, 0.375, 0.25, 0.375, 0.25, 0.625, 0.25, 0.625, 0.5, 0.375, 0.5, 0.375, 0.5, 0.625, 0.5, 0.625, 0.75, 0.375, 0.75, 0.375, 0.75, 0.625, 0.75, 0.625, 1.0, 0.375, 1.0, 0.125, 0.5, 0.375, 0.5, 0.375, 0.75, 0.125, 0.75, 0.625, 0.5, 0.875, 0.5, 0.875, 0.75, 0.625, 0.75])
me_cube_022.materials.append(mat_material_019)
me_cube_022.update()
me_cube_021 = bpy.data.meshes.new('Cube.021')
me_cube_021.from_pydata([(-1.0, -1.0, -1.0), (-1.0, -1.0, 1.0), (-1.0, 1.0, -1.0), (-1.0, 1.0, 1.0), (1.0, -1.0, -1.0), (1.0, -1.0, 1.0), (1.0, 1.0, -1.0), (1.0, 1.0, 1.0)], [], [(0, 1, 3, 2), (2, 3, 7, 6), (6, 7, 5, 4), (4, 5, 1, 0), (2, 6, 4, 0), (7, 3, 1, 5)])
_uv = me_cube_021.uv_layers.new(name='UVMap')
_uv.uv.foreach_set('vector', [0.375, 0.0, 0.625, 0.0, 0.625, 0.25, 0.375, 0.25, 0.375, 0.25, 0.625, 0.25, 0.625, 0.5, 0.375, 0.5, 0.375, 0.5, 0.625, 0.5, 0.625, 0.75, 0.375, 0.75, 0.375, 0.75, 0.625, 0.75, 0.625, 1.0, 0.375, 1.0, 0.125, 0.5, 0.375, 0.5, 0.375, 0.75, 0.125, 0.75, 0.625, 0.5, 0.875, 0.5, 0.875, 0.75, 0.625, 0.75])
me_cube_021.materials.append(mat_material_016)
me_cube_021.update()
me_cube_020 = bpy.data.meshes.new('Cube.020')
me_cube_020.from_pydata([(-1.0, -1.0, -1.0), (-1.0, -1.0, 1.0), (-1.0, 1.0, -1.0), (-1.0, 1.0, 1.0), (1.0, -1.0, -1.0), (1.0, -1.0, 1.0), (1.0, 1.0, -1.0), (1.0, 1.0, 1.0)], [], [(0, 1, 3, 2), (2, 3, 7, 6), (6, 7, 5, 4), (4, 5, 1, 0), (2, 6, 4, 0), (7, 3, 1, 5)])
_uv = me_cube_020.uv_layers.new(name='UVMap')
_uv.uv.foreach_set('vector', [0.375, 0.0, 0.625, 0.0, 0.625, 0.25, 0.375, 0.25, 0.375, 0.25, 0.625, 0.25, 0.625, 0.5, 0.375, 0.5, 0.375, 0.5, 0.625, 0.5, 0.625, 0.75, 0.375, 0.75, 0.375, 0.75, 0.625, 0.75, 0.625, 1.0, 0.375, 1.0, 0.125, 0.5, 0.375, 0.5, 0.375, 0.75, 0.125, 0.75, 0.625, 0.5, 0.875, 0.5, 0.875, 0.75, 0.625, 0.75])
me_cube_020.materials.append(mat_material_017)
me_cube_020.update()
me_cube_019 = bpy.data.meshes.new('Cube.019')
me_cube_019.from_pydata([(-1.0, -1.0, -1.0), (-1.0, -1.0, 1.0), (-1.0, 1.0, -1.0), (-1.0, 1.0, 1.0), (1.0, -1.0, -1.0), (1.0, -1.0, 1.0), (1.0, 1.0, -1.0), (1.0, 1.0, 1.0)], [], [(0, 1, 3, 2), (2, 3, 7, 6), (6, 7, 5, 4), (4, 5, 1, 0), (2, 6, 4, 0), (7, 3, 1, 5)])
_uv = me_cube_019.uv_layers.new(name='UVMap')
_uv.uv.foreach_set('vector', [0.375, 0.0, 0.625, 0.0, 0.625, 0.25, 0.375, 0.25, 0.375, 0.25, 0.625, 0.25, 0.625, 0.5, 0.375, 0.5, 0.375, 0.5, 0.625, 0.5, 0.625, 0.75, 0.375, 0.75, 0.375, 0.75, 0.625, 0.75, 0.625, 1.0, 0.375, 1.0, 0.125, 0.5, 0.375, 0.5, 0.375, 0.75, 0.125, 0.75, 0.625, 0.5, 0.875, 0.5, 0.875, 0.75, 0.625, 0.75])
me_cube_019.materials.append(mat_material_015)
me_cube_019.update()
me_cube_018 = bpy.data.meshes.new('Cube.018')
me_cube_018.from_pydata([(-1.0, -1.0, -1.0), (-1.0, -1.0, 1.0), (-1.0, 1.0, -1.0), (-1.0, 1.0, 1.0), (1.0, -1.0, -1.0), (1.0, -1.0, 1.0), (1.0, 1.0, -1.0), (1.0, 1.0, 1.0)], [], [(0, 1, 3, 2), (2, 3, 7, 6), (6, 7, 5, 4), (4, 5, 1, 0), (2, 6, 4, 0), (7, 3, 1, 5)])
_uv = me_cube_018.uv_layers.new(name='UVMap')
_uv.uv.foreach_set('vector', [0.375, 0.0, 0.625, 0.0, 0.625, 0.25, 0.375, 0.25, 0.375, 0.25, 0.625, 0.25, 0.625, 0.5, 0.375, 0.5, 0.375, 0.5, 0.625, 0.5, 0.625, 0.75, 0.375, 0.75, 0.375, 0.75, 0.625, 0.75, 0.625, 1.0, 0.375, 1.0, 0.125, 0.5, 0.375, 0.5, 0.375, 0.75, 0.125, 0.75, 0.625, 0.5, 0.875, 0.5, 0.875, 0.75, 0.625, 0.75])
me_cube_018.materials.append(mat_material_014)
me_cube_018.update()
me_cube_011 = bpy.data.meshes.new('Cube.011')
me_cube_011.from_pydata([(-1.0, 1.0, -1.0), (-1.0, 1.0, 1.0), (1.0, -1.0, -1.0), (1.0, -1.0, 1.0), (1.0, 1.0, -1.0), (1.0, 1.0, 1.0), (-0.94, -1.0, -1.0), (-1.0, -0.94, -1.0), (-0.9555, -0.998, -1.0), (-0.97, -0.992, -1.0), (-0.9824, -0.9824, -1.0), (-0.992, -0.97, -1.0), (-0.998, -0.9555, -1.0), (-1.0, -0.94, 1.0), (-0.94, -1.0, 1.0), (-0.998, -0.9555, 1.0), (-0.992, -0.97, 1.0), (-0.9824, -0.9824, 1.0), (-0.97, -0.992, 1.0), (-0.9555, -0.998, 1.0)], [], [(0, 1, 5, 4), (4, 5, 3, 2), (6, 14, 19, 8), (8, 19, 18, 9), (9, 18, 17, 10), (10, 17, 16, 11), (11, 16, 15, 12), (12, 15, 13, 7), (0, 4, 2, 6, 8, 9, 10, 11, 12, 7), (7, 13, 1, 0), (2, 3, 14, 6), (5, 1, 13, 15, 16, 17, 18, 19, 14, 3)])
_uv = me_cube_011.uv_layers.new(name='UVMap')
_uv.uv.foreach_set('vector', [0.375, 0.25, 0.625, 0.25, 0.625, 0.5, 0.375, 0.5, 0.375, 0.5, 0.625, 0.5, 0.625, 0.75, 0.375, 0.75, 0.375, 0.9925, 0.625, 0.9925, 0.625, 0.9944, 0.375, 0.9944, 0.375, 0.9944, 0.625, 0.9944, 0.625, 0.9963, 0.375, 0.9963, 0.375, 0.9963, 0.625, 0.9963, 0.625, 1.0, 0.375, 1.0, 0.375, 0.0, 0.625, 0.0, 0.625, 0.00375, 0.375, 0.00375, 0.375, 0.00375, 0.625, 0.00375, 0.625, 0.005559, 0.375, 0.005559, 0.375, 0.005559, 0.625, 0.005559, 0.625, 0.0075, 0.375, 0.0075, 0.125, 0.5, 0.375, 0.5, 0.375, 0.75, 0.1325, 0.75, 0.1306, 0.7497, 0.1287, 0.749, 0.1272, 0.7478, 0.126, 0.7462, 0.1253, 0.7444, 0.125, 0.7425, 0.375, 0.0075, 0.625, 0.0075, 0.625, 0.25, 0.375, 0.25, 0.375, 0.75, 0.625, 0.75, 0.625, 0.9925, 0.375, 0.9925, 0.625, 0.5, 0.875, 0.5, 0.875, 0.7425, 0.8747, 0.7444, 0.874, 0.7462, 0.8728, 0.7478, 0.8712, 0.749, 0.8694, 0.7497, 0.8675, 0.75, 0.625, 0.75])
me_cube_011.materials.append(mat_material_004)
me_cube_011.update()
me_cube_008 = bpy.data.meshes.new('Cube.008')
me_cube_008.from_pydata([(-1.0, -1.0, -1.0), (-1.0, -1.0, 1.0), (-1.0, 1.0, 1.0), (1.0, -1.0, -1.0), (1.0, -1.0, 1.0), (1.0, 1.0, 1.0), (-1.0, 1.0, -0.83), (-1.0, 0.83, -1.0), (-1.0, 0.9942, -0.874), (-1.0, 0.9772, -0.915), (-1.0, 0.9502, -0.9502), (-1.0, 0.915, -0.9772), (-1.0, 0.874, -0.9942), (1.0, 0.83, -1.0), (1.0, 1.0, -0.83), (1.0, 0.874, -0.9942), (1.0, 0.915, -0.9772), (1.0, 0.9502, -0.9502), (1.0, 0.9772, -0.915), (1.0, 0.9942, -0.874)], [], [(3, 4, 1, 0), (5, 2, 1, 4), (13, 7, 12, 15), (15, 12, 11, 16), (16, 11, 10, 17), (17, 10, 9, 18), (18, 9, 8, 19), (19, 8, 6, 14), (7, 13, 3, 0), (0, 1, 2, 6, 8, 9, 10, 11, 12, 7), (6, 2, 5, 14), (13, 15, 16, 17, 18, 19, 14, 5, 4, 3)])
_uv = me_cube_008.uv_layers.new(name='UVMap')
_uv.uv.foreach_set('vector', [0.375, 0.75, 0.625, 0.75, 0.625, 1.0, 0.375, 1.0, 0.625, 0.5, 0.875, 0.5, 0.875, 0.75, 0.625, 0.75, 0.375, 0.5213, 0.125, 0.5213, 0.125, 0.5158, 0.3757, 0.5158, 0.3757, 0.5158, 0.125, 0.5158, 0.125, 0.5106, 0.3777, 0.5106, 0.3777, 0.5106, 0.125, 0.5106, 0.125, 0.5, 0.381, 0.506, 0.381, 0.506, 0.3811, 0.2439, 0.3856, 0.2473, 0.3856, 0.5027, 0.3856, 0.5027, 0.3856, 0.2473, 0.3908, 0.2493, 0.3908, 0.5007, 0.3908, 0.5007, 0.3908, 0.2493, 0.3963, 0.25, 0.3963, 0.5, 0.125, 0.5213, 0.375, 0.5213, 0.375, 0.75, 0.125, 0.75, 0.375, 0.0, 0.625, 0.0, 0.625, 0.25, 0.3963, 0.25, 0.3908, 0.2493, 0.3856, 0.2473, 0.3811, 0.2439, 0.3778, 0.2394, 0.3757, 0.2342, 0.375, 0.2287, 0.3963, 0.25, 0.625, 0.25, 0.625, 0.5, 0.3963, 0.5, 0.375, 0.5213, 0.3757, 0.5158, 0.3777, 0.5106, 0.381, 0.506, 0.3856, 0.5027, 0.3908, 0.5007, 0.3963, 0.5, 0.625, 0.5, 0.625, 0.75, 0.375, 0.75])
me_cube_008.materials.append(mat_material_003)
me_cube_008.update()
me_cube_009 = bpy.data.meshes.new('Cube.009')
me_cube_009.from_pydata([(-1.0, -1.0, -1.0), (-1.0, -1.0, 1.0), (-1.0, 1.0, 1.0), (1.0, -1.0, -1.0), (1.0, -1.0, 1.0), (1.0, 1.0, 1.0), (-1.0, 1.0, -0.83), (-1.0, 0.83, -1.0), (-1.0, 0.9942, -0.874), (-1.0, 0.9772, -0.915), (-1.0, 0.9502, -0.9502), (-1.0, 0.915, -0.9772), (-1.0, 0.874, -0.9942), (1.0, 0.83, -1.0), (1.0, 1.0, -0.83), (1.0, 0.874, -0.9942), (1.0, 0.915, -0.9772), (1.0, 0.9502, -0.9502), (1.0, 0.9772, -0.915), (1.0, 0.9942, -0.874)], [], [(3, 4, 1, 0), (5, 2, 1, 4), (13, 7, 12, 15), (15, 12, 11, 16), (16, 11, 10, 17), (17, 10, 9, 18), (18, 9, 8, 19), (19, 8, 6, 14), (7, 13, 3, 0), (0, 1, 2, 6, 8, 9, 10, 11, 12, 7), (6, 2, 5, 14), (13, 15, 16, 17, 18, 19, 14, 5, 4, 3)])
_uv = me_cube_009.uv_layers.new(name='UVMap')
_uv.uv.foreach_set('vector', [0.375, 0.75, 0.625, 0.75, 0.625, 1.0, 0.375, 1.0, 0.625, 0.5, 0.875, 0.5, 0.875, 0.75, 0.625, 0.75, 0.375, 0.5213, 0.125, 0.5213, 0.125, 0.5158, 0.3757, 0.5158, 0.3757, 0.5158, 0.125, 0.5158, 0.125, 0.5106, 0.3777, 0.5106, 0.3777, 0.5106, 0.125, 0.5106, 0.125, 0.5, 0.381, 0.506, 0.381, 0.506, 0.3811, 0.2439, 0.3856, 0.2473, 0.3856, 0.5027, 0.3856, 0.5027, 0.3856, 0.2473, 0.3908, 0.2493, 0.3908, 0.5007, 0.3908, 0.5007, 0.3908, 0.2493, 0.3963, 0.25, 0.3963, 0.5, 0.125, 0.5213, 0.375, 0.5213, 0.375, 0.75, 0.125, 0.75, 0.375, 0.0, 0.625, 0.0, 0.625, 0.25, 0.3963, 0.25, 0.3908, 0.2493, 0.3856, 0.2473, 0.3811, 0.2439, 0.3778, 0.2394, 0.3757, 0.2342, 0.375, 0.2287, 0.3963, 0.25, 0.625, 0.25, 0.625, 0.5, 0.3963, 0.5, 0.375, 0.5213, 0.3757, 0.5158, 0.3777, 0.5106, 0.381, 0.506, 0.3856, 0.5027, 0.3908, 0.5007, 0.3963, 0.5, 0.625, 0.5, 0.625, 0.75, 0.375, 0.75])
me_cube_009.materials.append(mat_material_002)
me_cube_009.update()
me_cube_003 = bpy.data.meshes.new('Cube.003')
me_cube_003.from_pydata([(-1.0, -1.0, -1.0), (-1.0, -1.0, 1.0), (-1.0, 1.0, -1.0), (-1.0, 1.0, 1.0), (1.0, -1.0, -1.0), (1.0, -1.0, 1.0), (1.0, 1.0, -1.0), (1.0, 1.0, 1.0)], [], [(0, 1, 3, 2), (2, 3, 7, 6), (6, 7, 5, 4), (4, 5, 1, 0), (2, 6, 4, 0), (7, 3, 1, 5)])
_uv = me_cube_003.uv_layers.new(name='UVMap')
_uv.uv.foreach_set('vector', [0.375, 0.0, 0.625, 0.0, 0.625, 0.25, 0.375, 0.25, 0.375, 0.25, 0.625, 0.25, 0.625, 0.5, 0.375, 0.5, 0.375, 0.5, 0.625, 0.5, 0.625, 0.75, 0.375, 0.75, 0.375, 0.75, 0.625, 0.75, 0.625, 1.0, 0.375, 1.0, 0.125, 0.5, 0.375, 0.5, 0.375, 0.75, 0.125, 0.75, 0.625, 0.5, 0.875, 0.5, 0.875, 0.75, 0.625, 0.75])
me_cube_003.materials.append(mat_material_001)
me_cube_003.update()
me_cube = bpy.data.meshes.new('Cube')
me_cube.from_pydata([(-1.0, -1.0, -1.0), (-1.0, -1.0, 1.0), (-1.0, 1.0, -1.0), (-1.0, 1.0, 1.0), (1.0, -1.0, -1.0), (1.0, -1.0, 1.0), (1.0, 1.0, -1.0), (1.0, 1.0, 1.0)], [], [(0, 1, 3, 2), (2, 3, 7, 6), (6, 7, 5, 4), (4, 5, 1, 0), (2, 6, 4, 0), (7, 3, 1, 5)])
_uv = me_cube.uv_layers.new(name='UVMap')
_uv.uv.foreach_set('vector', [0.375, 0.0, 0.625, 0.0, 0.625, 0.25, 0.375, 0.25, 0.375, 0.25, 0.625, 0.25, 0.625, 0.5, 0.375, 0.5, 0.375, 0.5, 0.625, 0.5, 0.625, 0.75, 0.375, 0.75, 0.375, 0.75, 0.625, 0.75, 0.625, 1.0, 0.375, 1.0, 0.125, 0.5, 0.375, 0.5, 0.375, 0.75, 0.125, 0.75, 0.625, 0.5, 0.875, 0.5, 0.875, 0.75, 0.625, 0.75])
me_cube.materials.append(mat_material_005)
me_cube.update()
me_cube_004 = bpy.data.meshes.new('Cube.004')
me_cube_004.from_pydata([(-1.0, -1.0, -1.0), (-1.0, -1.0, 1.0), (-1.0, 1.0, -1.0), (-1.0, 1.0, 1.0), (1.0, -1.0, -1.0), (1.0, -1.0, 1.0), (1.0, 1.0, -1.0), (1.0, 1.0, 1.0)], [], [(0, 1, 3, 2), (2, 3, 7, 6), (6, 7, 5, 4), (4, 5, 1, 0), (2, 6, 4, 0), (7, 3, 1, 5)])
_uv = me_cube_004.uv_layers.new(name='UVMap')
_uv.uv.foreach_set('vector', [0.375, 0.0, 0.625, 0.0, 0.625, 0.25, 0.375, 0.25, 0.375, 0.25, 0.625, 0.25, 0.625, 0.5, 0.375, 0.5, 0.375, 0.5, 0.625, 0.5, 0.625, 0.75, 0.375, 0.75, 0.375, 0.75, 0.625, 0.75, 0.625, 1.0, 0.375, 1.0, 0.125, 0.5, 0.375, 0.5, 0.375, 0.75, 0.125, 0.75, 0.625, 0.5, 0.875, 0.5, 0.875, 0.75, 0.625, 0.75])
me_cube_004.materials.append(mat_material_005)
me_cube_004.update()
me_cube_005 = bpy.data.meshes.new('Cube.005')
me_cube_005.from_pydata([(-1.0, -1.0, -1.0), (-1.0, -1.0, 1.0), (-1.0, 1.0, -1.0), (-1.0, 1.0, 1.0), (1.0, -1.0, -1.0), (1.0, -1.0, 1.0), (1.0, 1.0, -1.0), (1.0, 1.0, 1.0)], [], [(0, 1, 3, 2), (2, 3, 7, 6), (6, 7, 5, 4), (4, 5, 1, 0), (2, 6, 4, 0), (7, 3, 1, 5)])
_uv = me_cube_005.uv_layers.new(name='UVMap')
_uv.uv.foreach_set('vector', [0.375, 0.0, 0.625, 0.0, 0.625, 0.25, 0.375, 0.25, 0.375, 0.25, 0.625, 0.25, 0.625, 0.5, 0.375, 0.5, 0.375, 0.5, 0.625, 0.5, 0.625, 0.75, 0.375, 0.75, 0.375, 0.75, 0.625, 0.75, 0.625, 1.0, 0.375, 1.0, 0.125, 0.5, 0.375, 0.5, 0.375, 0.75, 0.125, 0.75, 0.625, 0.5, 0.875, 0.5, 0.875, 0.75, 0.625, 0.75])
me_cube_005.materials.append(mat_material_005)
me_cube_005.update()
me_cube_010 = bpy.data.meshes.new('Cube.010')
me_cube_010.from_pydata([(-1.0, -1.0, -1.0), (-1.0, -1.0, 1.0), (-1.0, 1.0, 1.0), (1.0, -1.0, -1.0), (1.0, -1.0, 1.0), (1.0, 1.0, 1.0)], [], [(3, 4, 1, 0), (5, 2, 1, 4)])
_uv = me_cube_010.uv_layers.new(name='UVMap')
_uv.uv.foreach_set('vector', [0.375, 0.75, 0.625, 0.75, 0.625, 1.0, 0.375, 1.0, 0.625, 0.5, 0.875, 0.5, 0.875, 0.75, 0.625, 0.75])
me_cube_010.materials.append(mat_material_007)
me_cube_010.update()
me_cube_013 = bpy.data.meshes.new('Cube.013')
me_cube_013.from_pydata([(-1.0, -1.0, -1.0), (-1.0, -1.0, 1.0), (-1.0, 1.0, 1.0), (1.0, -1.0, -1.0), (1.0, -1.0, 1.0), (1.0, 1.0, 1.0)], [], [(3, 4, 1, 0), (5, 2, 1, 4)])
_uv = me_cube_013.uv_layers.new(name='UVMap')
_uv.uv.foreach_set('vector', [0.375, 0.75, 0.625, 0.75, 0.625, 1.0, 0.375, 1.0, 0.625, 0.5, 0.875, 0.5, 0.875, 0.75, 0.625, 0.75])
me_cube_013.materials.append(mat_material_007)
me_cube_013.update()
me_cube_014 = bpy.data.meshes.new('Cube.014')
me_cube_014.from_pydata([(-1.0, -1.0, -1.0), (-1.0, -1.0, 1.0), (-1.0, 1.0, 1.0), (1.0, -1.0, -1.0), (1.0, -1.0, 1.0), (1.0, 1.0, 1.0)], [], [(3, 4, 1, 0), (5, 2, 1, 4)])
_uv = me_cube_014.uv_layers.new(name='UVMap')
_uv.uv.foreach_set('vector', [0.375, 0.75, 0.625, 0.75, 0.625, 1.0, 0.375, 1.0, 0.625, 0.5, 0.875, 0.5, 0.875, 0.75, 0.625, 0.75])
me_cube_014.materials.append(mat_material_007)
me_cube_014.update()
me_cylinder_004 = bpy.data.meshes.new('Cylinder.004')
me_cylinder_004.from_pydata([(0.0, 1.0, -1.0), (0.0, 1.0, 1.0), (0.1951, 0.9808, -1.0), (0.1951, 0.9808, 1.0), (0.3827, 0.9239, -1.0), (0.3827, 0.9239, 1.0), (0.5556, 0.8315, -1.0), (0.5556, 0.8315, 1.0), (0.7071, 0.7071, -1.0), (0.7071, 0.7071, 1.0), (0.8315, 0.5556, -1.0), (0.8315, 0.5556, 1.0), (0.9239, 0.3827, -1.0), (0.9239, 0.3827, 1.0), (0.9808, 0.1951, -1.0), (0.9808, 0.1951, 1.0), (1.0, 0.0, -1.0), (1.0, 0.0, 1.0), (0.9808, -0.1951, -1.0), (0.9808, -0.1951, 1.0), (0.9239, -0.3827, -1.0), (0.9239, -0.3827, 1.0), (0.8315, -0.5556, -1.0), (0.8315, -0.5556, 1.0), (0.7071, -0.7071, -1.0), (0.7071, -0.7071, 1.0), (0.5556, -0.8315, -1.0), (0.5556, -0.8315, 1.0), (0.3827, -0.9239, -1.0), (0.3827, -0.9239, 1.0), (0.1951, -0.9808, -1.0), (0.1951, -0.9808, 1.0), (0.0, -1.0, -1.0), (0.0, -1.0, 1.0), (-0.1951, -0.9808, -1.0), (-0.1951, -0.9808, 1.0), (-0.3827, -0.9239, -1.0), (-0.3827, -0.9239, 1.0), (-0.5556, -0.8315, -1.0), (-0.5556, -0.8315, 1.0), (-0.7071, -0.7071, -1.0), (-0.7071, -0.7071, 1.0), (-0.8315, -0.5556, -1.0), (-0.8315, -0.5556, 1.0), (-0.9239, -0.3827, -1.0), (-0.9239, -0.3827, 1.0), (-0.9808, -0.1951, -1.0), (-0.9808, -0.1951, 1.0), (-1.0, 0.0, -1.0), (-1.0, 0.0, 1.0), (-0.9808, 0.1951, -1.0), (-0.9808, 0.1951, 1.0), (-0.9239, 0.3827, -1.0), (-0.9239, 0.3827, 1.0), (-0.8315, 0.5556, -1.0), (-0.8315, 0.5556, 1.0), (-0.7071, 0.7071, -1.0), (-0.7071, 0.7071, 1.0), (-0.5556, 0.8315, -1.0), (-0.5556, 0.8315, 1.0), (-0.3827, 0.9239, -1.0), (-0.3827, 0.9239, 1.0), (-0.1951, 0.9808, -1.0), (-0.1951, 0.9808, 1.0)], [], [(0, 1, 3, 2), (2, 3, 5, 4), (4, 5, 7, 6), (6, 7, 9, 8), (8, 9, 11, 10), (10, 11, 13, 12), (12, 13, 15, 14), (14, 15, 17, 16), (16, 17, 19, 18), (18, 19, 21, 20), (20, 21, 23, 22), (22, 23, 25, 24), (24, 25, 27, 26), (26, 27, 29, 28), (28, 29, 31, 30), (30, 31, 33, 32), (32, 33, 35, 34), (34, 35, 37, 36), (36, 37, 39, 38), (38, 39, 41, 40), (40, 41, 43, 42), (42, 43, 45, 44), (44, 45, 47, 46), (46, 47, 49, 48), (48, 49, 51, 50), (50, 51, 53, 52), (52, 53, 55, 54), (54, 55, 57, 56), (56, 57, 59, 58), (58, 59, 61, 60), (3, 1, 63, 61, 59, 57, 55, 53, 51, 49, 47, 45, 43, 41, 39, 37, 35, 33, 31, 29, 27, 25, 23, 21, 19, 17, 15, 13, 11, 9, 7, 5), (60, 61, 63, 62), (62, 63, 1, 0), (0, 2, 4, 6, 8, 10, 12, 14, 16, 18, 20, 22, 24, 26, 28, 30, 32, 34, 36, 38, 40, 42, 44, 46, 48, 50, 52, 54, 56, 58, 60, 62)])
_uv = me_cylinder_004.uv_layers.new(name='UVMap')
_uv.uv.foreach_set('vector', [1.0, 0.5, 1.0, 1.0, 0.9688, 1.0, 0.9688, 0.5, 0.9688, 0.5, 0.9688, 1.0, 0.9375, 1.0, 0.9375, 0.5, 0.9375, 0.5, 0.9375, 1.0, 0.9062, 1.0, 0.9062, 0.5, 0.9062, 0.5, 0.9062, 1.0, 0.875, 1.0, 0.875, 0.5, 0.875, 0.5, 0.875, 1.0, 0.8438, 1.0, 0.8438, 0.5, 0.8438, 0.5, 0.8438, 1.0, 0.8125, 1.0, 0.8125, 0.5, 0.8125, 0.5, 0.8125, 1.0, 0.7812, 1.0, 0.7812, 0.5, 0.7812, 0.5, 0.7812, 1.0, 0.75, 1.0, 0.75, 0.5, 0.75, 0.5, 0.75, 1.0, 0.7188, 1.0, 0.7188, 0.5, 0.7188, 0.5, 0.7188, 1.0, 0.6875, 1.0, 0.6875, 0.5, 0.6875, 0.5, 0.6875, 1.0, 0.6562, 1.0, 0.6562, 0.5, 0.6562, 0.5, 0.6562, 1.0, 0.625, 1.0, 0.625, 0.5, 0.625, 0.5, 0.625, 1.0, 0.5938, 1.0, 0.5938, 0.5, 0.5938, 0.5, 0.5938, 1.0, 0.5625, 1.0, 0.5625, 0.5, 0.5625, 0.5, 0.5625, 1.0, 0.5312, 1.0, 0.5312, 0.5, 0.5312, 0.5, 0.5312, 1.0, 0.5, 1.0, 0.5, 0.5, 0.5, 0.5, 0.5, 1.0, 0.4688, 1.0, 0.4688, 0.5, 0.4688, 0.5, 0.4688, 1.0, 0.4375, 1.0, 0.4375, 0.5, 0.4375, 0.5, 0.4375, 1.0, 0.4062, 1.0, 0.4062, 0.5, 0.4062, 0.5, 0.4062, 1.0, 0.375, 1.0, 0.375, 0.5, 0.375, 0.5, 0.375, 1.0, 0.3438, 1.0, 0.3438, 0.5, 0.3438, 0.5, 0.3438, 1.0, 0.3125, 1.0, 0.3125, 0.5, 0.3125, 0.5, 0.3125, 1.0, 0.2812, 1.0, 0.2812, 0.5, 0.2812, 0.5, 0.2812, 1.0, 0.25, 1.0, 0.25, 0.5, 0.25, 0.5, 0.25, 1.0, 0.2188, 1.0, 0.2188, 0.5, 0.2188, 0.5, 0.2188, 1.0, 0.1875, 1.0, 0.1875, 0.5, 0.1875, 0.5, 0.1875, 1.0, 0.1562, 1.0, 0.1562, 0.5, 0.1562, 0.5, 0.1562, 1.0, 0.125, 1.0, 0.125, 0.5, 0.125, 0.5, 0.125, 1.0, 0.09375, 1.0, 0.09375, 0.5, 0.09375, 0.5, 0.09375, 1.0, 0.0625, 1.0, 0.0625, 0.5, 0.2968, 0.4854, 0.25, 0.49, 0.2032, 0.4854, 0.1582, 0.4717, 0.1167, 0.4496, 0.08029, 0.4197, 0.05045, 0.3833, 0.02827, 0.3418, 0.01461, 0.2968, 0.01, 0.25, 0.01461, 0.2032, 0.02827, 0.1582, 0.05045, 0.1167, 0.08029, 0.08029, 0.1167, 0.05045, 0.1582, 0.02827, 0.2032, 0.01461, 0.25, 0.01, 0.2968, 0.01461, 0.3418, 0.02827, 0.3833, 0.05045, 0.4197, 0.08029, 0.4496, 0.1167, 0.4717, 0.1582, 0.4854, 0.2032, 0.49, 0.25, 0.4854, 0.2968, 0.4717, 0.3418, 0.4496, 0.3833, 0.4197, 0.4197, 0.3833, 0.4496, 0.3418, 0.4717, 0.0625, 0.5, 0.0625, 1.0, 0.03125, 1.0, 0.03125, 0.5, 0.03125, 0.5, 0.03125, 1.0, 0.0, 1.0, 0.0, 0.5, 0.75, 0.49, 0.7968, 0.4854, 0.8418, 0.4717, 0.8833, 0.4496, 0.9197, 0.4197, 0.9496, 0.3833, 0.9717, 0.3418, 0.9854, 0.2968, 0.99, 0.25, 0.9854, 0.2032, 0.9717, 0.1582, 0.9496, 0.1167, 0.9197, 0.08029, 0.8833, 0.05045, 0.8418, 0.02827, 0.7968, 0.01461, 0.75, 0.01, 0.7032, 0.01461, 0.6582, 0.02827, 0.6167, 0.05045, 0.5803, 0.08029, 0.5504, 0.1167, 0.5283, 0.1582, 0.5146, 0.2032, 0.51, 0.25, 0.5146, 0.2968, 0.5283, 0.3418, 0.5504, 0.3833, 0.5803, 0.4197, 0.6167, 0.4496, 0.6582, 0.4717, 0.7032, 0.4854])
me_cylinder_004.materials.append(mat_material_012)
me_cylinder_004.update()
me_plane = bpy.data.meshes.new('Plane')
me_plane.from_pydata([(-1.0, -1.0, 0.0), (1.0, -1.0, 0.0), (-1.0, 1.0, 0.0), (1.0, 1.0, 0.0)], [], [(0, 1, 3, 2)])
_uv = me_plane.uv_layers.new(name='UVMap')
_uv.uv.foreach_set('vector', [0.0, 0.0, 1.0, 0.0, 1.0, 1.0, 0.0, 1.0])
me_plane.materials.append(mat_material_032)
me_plane.update()

# ---- curves / text
txt_text_001 = bpy.data.curves.new('Text.001', 'FONT')
txt_text_001.dimensions = '2D'
txt_text_001.body = 'Exhibition'
txt_text_001.materials.append(mat_material_030)
txt_text_001.extrude = 0.09
txt_text = bpy.data.curves.new('Text', 'FONT')
txt_text.dimensions = '2D'
txt_text.body = "Stefania's\n       "
txt_text.materials.append(mat_material)
txt_text.extrude = 0.09

# ---- objects
ob_text_001 = bpy.data.objects.new('Text.001', txt_text_001)
ob_text = bpy.data.objects.new('Text', txt_text)
ob_plane_005 = bpy.data.objects.new('Plane.005', me_plane_010)
ob_plane_004 = bpy.data.objects.new('Plane.004', me_plane_008)
ob_plane_003 = bpy.data.objects.new('Plane.003', me_plane_005)
ob_plane_002 = bpy.data.objects.new('Plane.002', me_plane_009)
ob_plane_001 = bpy.data.objects.new('Plane.001', me_plane_007)
ob_plane = bpy.data.objects.new('Plane', me_plane_006)
ob_lookup = bpy.data.objects.new('lookup', None)
ob_light_002 = bpy.data.objects.new('Light.002', light_light_002)
ob_empty = bpy.data.objects.new('Empty', None)
ob_cylinder_003 = bpy.data.objects.new('Cylinder.003', me_cylinder_003)
ob_cylinder_002 = bpy.data.objects.new('Cylinder.002', me_cylinder_002)
ob_cylinder_001 = bpy.data.objects.new('Cylinder.001', me_cylinder_001)
ob_cylinder = bpy.data.objects.new('Cylinder', me_cylinder)
ob_cube_017 = bpy.data.objects.new('Cube.017', me_cube_001)
ob_cube_016 = bpy.data.objects.new('Cube.016', me_cube_017)
ob_cube_015 = bpy.data.objects.new('Cube.015', me_cube_016)
ob_cube_014 = bpy.data.objects.new('Cube.014', me_cube_015)
ob_cube_013 = bpy.data.objects.new('Cube.013', me_cube_012)
ob_cube_012 = bpy.data.objects.new('Cube.012', me_cube_006)
ob_cube_011 = bpy.data.objects.new('Cube.011', me_cube_007)
ob_cube_010 = bpy.data.objects.new('Cube.010', me_cube_023)
ob_cube_009 = bpy.data.objects.new('Cube.009', me_cube_022)
ob_cube_008 = bpy.data.objects.new('Cube.008', me_cube_021)
ob_cube_007 = bpy.data.objects.new('Cube.007', me_cube_020)
ob_cube_006 = bpy.data.objects.new('Cube.006', me_cube_019)
ob_cube_005 = bpy.data.objects.new('Cube.005', me_cube_018)
ob_cube_003 = bpy.data.objects.new('Cube.003', me_cube_011)
ob_cube_002 = bpy.data.objects.new('Cube.002', me_cube_008)
ob_cube_001 = bpy.data.objects.new('Cube.001', me_cube_009)
ob_cube = bpy.data.objects.new('Cube', me_cube_003)
ob_camera_001 = bpy.data.objects.new('Camera.001', cam_camera_003)
ob_cube_004 = bpy.data.objects.new('Cube.004', me_cube)
ob_cube_018 = bpy.data.objects.new('Cube.018', me_cube_004)
ob_cube_019 = bpy.data.objects.new('Cube.019', me_cube_005)
ob_cube_020 = bpy.data.objects.new('Cube.020', me_cube_010)
ob_cube_021 = bpy.data.objects.new('Cube.021', me_cube_013)
ob_cube_022 = bpy.data.objects.new('Cube.022', me_cube_014)
ob_cylinder_004 = bpy.data.objects.new('Cylinder.004', me_cylinder_004)
ob_empty_001 = bpy.data.objects.new('Empty.001', None)
ob_plane_006 = bpy.data.objects.new('Plane.006', me_plane)

# ---- transforms, parenting, visibility, modifiers, constraints
ob_text_001.location = (-0.4601, -1.507, 16.17)
ob_text_001.rotation_euler = (1.571, 0.0, 0.0)
ob_text_001.scale = (3.226, 3.226, 2.829)
ob_text.location = (-11.35, -1.592, 16.51)
ob_text.rotation_euler = (1.574, -0.0, 0.0)
ob_text.scale = (3.048, 3.048, 3.048)
ob_plane_005.location = (11.2, -11.5, 5.818)
ob_plane_005.rotation_euler = (1.571, 0.0, 0.0)
ob_plane_005.scale = (1.817, 1.462, 2.577)
ob_plane_004.location = (-11.68, 3.993, 5.71)
ob_plane_004.rotation_euler = (1.358, 0.01045, 1.176)
ob_plane_004.scale = (1.975, 2.949, 1.134)
ob_plane_003.location = (-6.676, 6.246, 9.791)
ob_plane_003.rotation_euler = (1.571, 0.0, 0.0)
ob_plane_003.scale = (2.565, 1.965, 1.0)
ob_plane_002.location = (4.181, -15.67, 5.908)
ob_plane_002.rotation_euler = (1.571, 0.0, 0.0)
ob_plane_002.scale = (1.817, 1.462, 2.577)
ob_plane_001.location = (6.793, 6.118, 9.909)
ob_plane_001.rotation_euler = (1.571, 0.0, 0.0)
ob_plane_001.scale = (2.484, 1.915, 1.81)
ob_plane.location = (0.0929, 6.239, 9.811)
ob_plane.rotation_euler = (1.571, 0.0, 0.0)
ob_plane.scale = (2.484, 1.915, 1.81)
ob_lookup.location = (0.05177, 1.933, 8.45)
ob_light_002.location = (-0.2168, 1.365, 14.43)
ob_light_002.rotation_euler = (0.6503, 0.05522, 1.866)
ob_light_002.scale = (19.23, 4.142, 4.504)
ob_light_002.lock_rotations_4d = False
ob_light_002.empty_display_type = 'ARROWS'
ob_light_002.color = (0.0, 0.0, 0.0, 0.0)
ob_light_002.lineart.crease_threshold = 0.0
ob_empty.location = (0.0, 0.0, 0.0)
ob_cylinder_003.location = (5.586, 0.7016, 2.923)
ob_cylinder_003.scale = (1.742, 1.742, 0.124)
ob_cylinder_002.location = (4.186, -15.65, 2.436)
ob_cylinder_002.scale = (1.4, 1.4, 1.691)
ob_cylinder_001.location = (11.19, -11.45, 2.362)
ob_cylinder_001.scale = (1.4, 1.4, 1.691)
ob_cylinder.location = (-6.965e-06, -0.01447, -0.6338)
ob_cylinder.scale = (21.33, 21.33, 1.38)
ob_cube_017.location = (-8.173, -11.64, 2.88)
ob_cube_017.rotation_euler = (0.0, -0.0, -1.55)
ob_cube_017.scale = (4.301, 4.812, 2.614)
_m = ob_cube_017.modifiers.new('Bevel', 'BEVEL')
_m = ob_cube_017.modifiers.new('Solidify', 'SOLIDIFY')
_m.thickness = 0.32
_m.use_even_offset = True
ob_cube_016.location = (6.385, 0.2475, 1.702)
ob_cube_016.scale = (0.2047, 0.1929, 1.078)
ob_cube_015.location = (4.917, 0.1679, 1.791)
ob_cube_015.scale = (0.2047, 0.1929, 1.078)
ob_cube_014.location = (6.349, 1.27, 1.788)
ob_cube_014.scale = (0.2047, 0.1929, 1.078)
ob_cube_013.location = (4.902, 1.193, 1.786)
ob_cube_013.scale = (0.2047, 0.1929, 1.078)
ob_cube_012.location = (-11.27, 4.325, 2.821)
ob_cube_012.rotation_euler = (-0.16, -0.1692, 1.244)
ob_cube_012.scale = (0.2212, 0.1342, 2.508)
ob_cube_011.location = (-11.48, 3.331, 2.86)
ob_cube_011.rotation_euler = (-0.2689, 0.1545, 1.245)
ob_cube_011.scale = (0.2074, 0.1367, 2.475)
ob_cube_010.location = (9.788, 3.823, 1.655)
ob_cube_010.rotation_euler = (0.0, -0.0, 0.7071)
ob_cube_010.scale = (0.1614, 0.194, 1.042)
ob_cube_009.location = (11.37, 1.992, 1.65)
ob_cube_009.rotation_euler = (0.0, -0.0, 0.7071)
ob_cube_009.scale = (0.1614, 0.194, 1.042)
ob_cube_008.location = (8.273, 2.485, 1.624)
ob_cube_008.rotation_euler = (0.0, -0.0, 0.7071)
ob_cube_008.scale = (0.1614, 0.194, 1.042)
ob_cube_007.location = (9.8, 0.7305, 1.595)
ob_cube_007.rotation_euler = (0.0, -0.0, 0.7071)
ob_cube_007.scale = (0.1614, 0.194, 1.042)
ob_cube_006.location = (11.13, 3.401, 3.591)
ob_cube_006.rotation_euler = (0.0, -1.11, 0.7071)
ob_cube_006.scale = (1.288, 1.42, 0.1898)
ob_cube_005.location = (9.859, 2.3, 2.54)
ob_cube_005.rotation_euler = (0.0, -0.0, 0.7071)
ob_cube_005.scale = (1.288, 1.42, 0.1898)
ob_cube_003.location = (-0.8434, 2.819, 16.22)
ob_cube_003.rotation_euler = (3.142, -0.0, -0.00633)
ob_cube_003.scale = (13.83, -4.127, 0.4839)
ob_cube_002.location = (13.33, 0.9578, 8.09)
ob_cube_002.rotation_euler = (3.142, 0.0, 0.0)
ob_cube_002.scale = (0.3505, 5.946, 8.572)
ob_cube_001.location = (-13.57, 3.344, 8.372)
ob_cube_001.rotation_euler = (3.142, 0.0, 0.0)
ob_cube_001.scale = (0.3505, 3.56, 7.945)
ob_cube.location = (-0.04176, 6.565, 8.511)
ob_cube.rotation_euler = (3.142, 0.0, 0.0)
ob_cube.scale = (13.19, -0.3153, 7.871)
ob_camera_001.location = (1.851, -70.37, 9.566)
ob_camera_001.rotation_euler = (1.52, 3.445e-08, 0.02872)
ob_camera_001.lock_rotations_4d = False
ob_camera_001.empty_display_type = 'ARROWS'
ob_camera_001.color = (0.0, 0.0, 0.0, 0.0)
ob_camera_001.display_type = 'WIRE'
ob_camera_001.lineart.crease_threshold = 0.0
ob_cube_004.location = (-8.471, -15.35, 5.581)
ob_cube_004.rotation_euler = (0.0, -0.0, -1.031)
ob_cube_004.scale = (0.4978, 0.7365, 0.06282)
ob_cube_018.location = (5.497, -0.1185, 3.12)
ob_cube_018.rotation_euler = (0.0, -0.0, -1.031)
ob_cube_018.scale = (0.4978, 0.7365, 0.06282)
ob_cube_019.location = (-7.952, -15.32, 5.672)
ob_cube_019.rotation_euler = (-0.06132, 0.08447, -0.6291)
ob_cube_019.scale = (0.4978, 0.7365, 0.06282)
ob_cube_020.location = (12.06, -2.074, 7.817)
ob_cube_020.scale = (0.3648, 2.808, 8.865)
_m = ob_cube_020.modifiers.new('Bevel', 'BEVEL')
_m.segments = 9
_m = ob_cube_020.modifiers.new('Solidify', 'SOLIDIFY')
_m.thickness = 0.047
_m.use_even_offset = True
ob_cube_021.location = (10.76, -2.104, 7.828)
ob_cube_021.scale = (0.3648, 2.808, 8.865)
_m = ob_cube_021.modifiers.new('Bevel', 'BEVEL')
_m.segments = 9
_m = ob_cube_021.modifiers.new('Solidify', 'SOLIDIFY')
_m.thickness = 0.047
_m.use_even_offset = True
ob_cube_022.location = (9.472, -2.124, 7.808)
ob_cube_022.scale = (0.3648, 2.808, 8.865)
_m = ob_cube_022.modifiers.new('Bevel', 'BEVEL')
_m.segments = 9
_m = ob_cube_022.modifiers.new('Solidify', 'SOLIDIFY')
_m.thickness = 0.047
_m.use_even_offset = True
ob_cylinder_004.location = (-0.1519, -9.291, 2.425)
ob_cylinder_004.scale = (1.4, 1.4, 1.691)
ob_empty_001.location = (-0.1996, -9.279, 5.43)
ob_empty_001.empty_display_type = 'SPHERE'
ob_plane_006.location = (-0.1278, -9.392, 5.786)
ob_plane_006.rotation_euler = (1.571, 0.0, 0.0)
ob_plane_006.scale = (1.408, 1.408, 1.408)

# ---- collection membership
scene.collection.objects.link(ob_text_001)
scene.collection.objects.link(ob_text)
scene.collection.objects.link(ob_plane_005)
scene.collection.objects.link(ob_plane_004)
scene.collection.objects.link(ob_plane_003)
scene.collection.objects.link(ob_plane_002)
scene.collection.objects.link(ob_plane_001)
scene.collection.objects.link(ob_plane)
scene.collection.objects.link(ob_lookup)
scene.collection.objects.link(ob_light_002)
scene.collection.objects.link(ob_empty)
scene.collection.objects.link(ob_cylinder_003)
scene.collection.objects.link(ob_cylinder_002)
scene.collection.objects.link(ob_cylinder_001)
scene.collection.objects.link(ob_cylinder)
scene.collection.objects.link(ob_cube_017)
scene.collection.objects.link(ob_cube_016)
scene.collection.objects.link(ob_cube_015)
scene.collection.objects.link(ob_cube_014)
scene.collection.objects.link(ob_cube_013)
scene.collection.objects.link(ob_cube_012)
scene.collection.objects.link(ob_cube_011)
scene.collection.objects.link(ob_cube_010)
scene.collection.objects.link(ob_cube_009)
scene.collection.objects.link(ob_cube_008)
scene.collection.objects.link(ob_cube_007)
scene.collection.objects.link(ob_cube_006)
scene.collection.objects.link(ob_cube_005)
scene.collection.objects.link(ob_cube_003)
scene.collection.objects.link(ob_cube_002)
scene.collection.objects.link(ob_cube_001)
scene.collection.objects.link(ob_cube)
scene.collection.objects.link(ob_camera_001)
scene.collection.objects.link(ob_cube_004)
scene.collection.objects.link(ob_cube_018)
scene.collection.objects.link(ob_cube_019)
scene.collection.objects.link(ob_cube_020)
scene.collection.objects.link(ob_cube_021)
scene.collection.objects.link(ob_cube_022)
scene.collection.objects.link(ob_cylinder_004)
scene.collection.objects.link(ob_empty_001)
scene.collection.objects.link(ob_plane_006)

# ---- scene / render settings (as saved in the file)
scene.camera = ob_camera_001
scene.frame_start = 0; scene.frame_end = 250; scene.frame_set(8)
scene.render.engine = 'BLENDER_EEVEE_NEXT'
scene.render.resolution_percentage = 50
scene.render.dither_intensity = 0.0
scene.cycles.use_denoising = False
scene.cycles.samples = 128
scene.cycles.sampling_pattern = 'TABULATED_SOBOL'
scene.cycles.use_adaptive_sampling = False
scene.cycles.use_light_tree = False
scene.cycles.blur_glossy = 0.0
scene.cycles.sample_clamp_indirect = 0.0
scene.eevee.gi_cubemap_resolution = '256'
scene.view_settings.view_transform = 'Standard'
bpy.context.view_layer.update()
